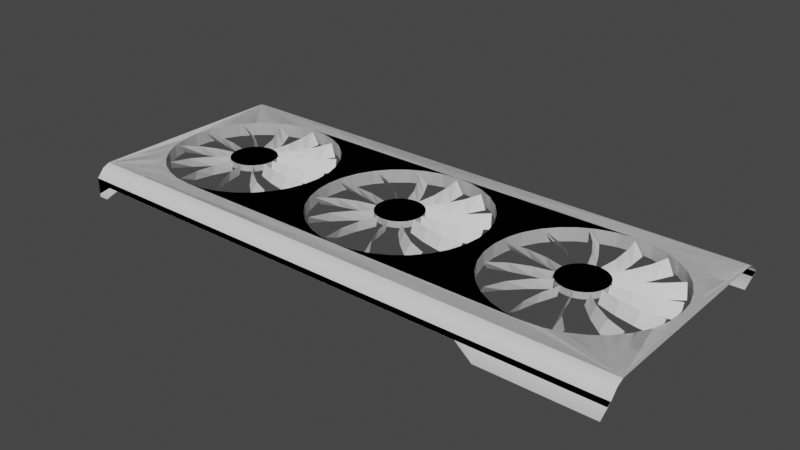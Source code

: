 # Source: The_First_Layer.blend  (saved by Blender 3.4.6; exported with 4.5.12 LTS)
import bpy
from mathutils import Matrix  # noqa: F401  (used for matrix-valued properties, if any)

bpy.ops.wm.read_factory_settings(use_empty=True)
scene = bpy.context.scene
scene.name = 'Scene'

# ---- collections
col_collection = bpy.data.collections.new('Collection'); scene.collection.children.link(col_collection)

# ---- materials (node trees are filled in below, after node groups)
mat_material = bpy.data.materials.new('Material')
mat_material.alpha_threshold = 0.0
mat_material.use_transparent_shadow = False
mat_material.roughness = 0.5
mat_material.line_color = (0.0, 0.0, 0.0, 1.0)

# ---- material node trees
mat_material.use_nodes = True; mat_material.node_tree.nodes.clear()
_N = mat_material.node_tree.nodes; _L = mat_material.node_tree.links
n0 = _N.new('ShaderNodeOutputMaterial'); n0.name = 'Material Output'; n0.location = (300, 300)
n1 = _N.new('ShaderNodeBsdfPrincipled'); n1.name = 'Principled BSDF'; n1.location = (10, 300)
n1.distribution = 'GGX'
n1.subsurface_method = 'RANDOM_WALK_SKIN'
n1.inputs[3].default_value = 1.45
n1.inputs[27].default_value = (0.0, 0.0, 0.0, 1.0)
n1.inputs[28].default_value = 1.0
_L.new(n1.outputs[0], n0.inputs[0])
n0.is_active_output = True

# ---- world
world_world = bpy.data.worlds.new('World'); scene.world = world_world
world_world.use_nodes = True; world_world.node_tree.nodes.clear()
_N = world_world.node_tree.nodes; _L = world_world.node_tree.links
n0 = _N.new('ShaderNodeOutputWorld'); n0.name = 'World Output'; n0.location = (300, 300)
n1 = _N.new('ShaderNodeBackground'); n1.name = 'Background'; n1.location = (10, 300)
n1.inputs[0].default_value = (0.05088, 0.05088, 0.05088, 1.0)
_L.new(n1.outputs[0], n0.inputs[0])
n0.is_active_output = True
world_world.color = (0.05088, 0.05088, 0.05088)
world_world.use_sun_shadow = False
world_world.sun_shadow_jitter_overblur = 0.0

# ---- meshes
me_cube = bpy.data.meshes.new('Cube')
me_cube.from_pydata([(100.0, 100.0, 0.0), (-100.0, 100.0, 0.0), (100.0, -100.0, 0.0), (-100.0, -100.0, 0.0), (-0.004443, 83.64, 0.1453), (-5.944, 82.03, 0.1453), (-11.65, 77.27, 0.1453), (-16.92, 69.54, 0.1453), (-21.53, 59.14, 0.1453), (-25.32, 46.47, 0.1453), (-28.13, 32.01, 0.1453), (-29.86, 16.32, 0.1453), (-30.45, 0.0, 0.1453), (-29.86, -16.32, 0.1453), (-28.13, -32.01, 0.1453), (-25.32, -46.47, 0.1453), (-21.53, -59.14, 0.1453), (-16.92, -69.54, 0.1453), (-11.65, -77.27, 0.1453), (-5.944, -82.03, 0.1453), (-0.004443, -83.64, 0.1453), (5.935, -82.03, 0.1453), (11.65, -77.27, 0.1453), (16.91, -69.54, 0.1453), (21.52, -59.14, 0.1453), (25.31, -46.47, 0.1453), (28.12, -32.01, 0.1453), (29.85, -16.32, 0.1453), (30.44, 0.0, 0.1453), (29.85, 16.32, 0.1453), (28.12, 32.01, 0.1453), (25.31, 46.47, 0.1453), (21.52, 59.14, 0.1453), (16.91, 69.54, 0.1453), (11.65, 77.27, 0.1453), (5.935, 82.03, 0.1453), (66.59, 83.64, 0.1453), (60.65, 82.03, 0.1453), (54.94, 77.27, 0.1453), (49.67, 69.54, 0.1453), (45.06, 59.14, 0.1453), (41.28, 46.47, 0.1453), (38.46, 32.01, 0.1453), (36.73, 16.32, 0.1453), (36.14, 0.0, 0.1453), (36.73, -16.32, 0.1453), (38.46, -32.01, 0.1453), (41.28, -46.47, 0.1453), (45.06, -59.14, 0.1453), (49.67, -69.54, 0.1453), (54.94, -77.27, 0.1453), (60.65, -82.03, 0.1453), (66.59, -83.64, 0.1453), (72.53, -82.03, 0.1453), (78.24, -77.27, 0.1453), (83.5, -69.54, 0.1453), (88.12, -59.14, 0.1453), (91.9, -46.47, 0.1453), (94.72, -32.01, 0.1453), (96.45, -16.32, 0.1453), (97.03, 0.0, 0.1453), (96.45, 16.32, 0.1453), (94.72, 32.01, 0.1453), (91.9, 46.47, 0.1453), (88.12, 59.14, 0.1453), (83.5, 69.54, 0.1453), (78.24, 77.27, 0.1453), (72.53, 82.03, 0.1453), (-65.99, 83.64, 0.1453), (-71.93, 82.03, 0.1453), (-77.64, 77.27, 0.1453), (-82.9, 69.54, 0.1453), (-87.51, 59.14, 0.1453), (-91.3, 46.47, 0.1453), (-94.11, 32.01, 0.1453), (-95.85, 16.32, 0.1453), (-96.43, 0.0, 0.1453), (-95.85, -16.32, 0.1453), (-94.11, -32.01, 0.1453), (-91.3, -46.47, 0.1453), (-87.51, -59.14, 0.1453), (-82.9, -69.54, 0.1453), (-77.64, -77.27, 0.1453), (-71.93, -82.03, 0.1453), (-65.99, -83.64, 0.1453), (-60.05, -82.03, 0.1453), (-54.34, -77.27, 0.1453), (-49.07, -69.54, 0.1453), (-44.46, -59.14, 0.1453), (-40.67, -46.47, 0.1453), (-37.86, -32.01, 0.1453), (-36.13, -16.32, 0.1453), (-35.54, 0.0, 0.1453), (-36.13, 16.32, 0.1453), (-37.86, 32.01, 0.1453), (-40.67, 46.47, 0.1453), (-44.46, 59.14, 0.1453), (-49.07, 69.54, 0.1453), (-54.34, 77.27, 0.1453), (-60.05, 82.03, 0.1453), (100.0, -107.1, -3.278), (-100.0, -107.1, -3.278), (100.0, -114.3, -11.43), (-100.0, -114.3, -11.43), (99.25, -114.3, -16.99), (-100.0, -114.3, -27.73), (-94.12, -100.0, 0.0), (-94.12, -107.1, -3.278), (-94.12, -114.3, -11.43), (-94.12, -114.3, -16.99), (100.0, 107.2, -3.279), (-100.0, 107.2, -3.279), (100.0, 114.3, -11.4), (-100.0, 114.3, -11.4), (97.64, 114.3, -30.88), (-100.0, 114.3, -30.82), (-90.0, 100.0, 0.0), (-90.0, 107.2, -3.279), (-90.0, 114.3, -11.4), (-90.0, 114.3, -17.02), (-96.47, 100.0, 0.0), (-96.47, 107.2, -3.279), (-96.47, 114.3, -11.4), (-96.47, 114.3, -30.73), (52.92, 100.0, 0.0), (52.92, 107.2, -3.279), (52.92, 114.3, -11.4), (52.92, 114.3, -17.02), (58.81, 100.0, 0.0), (58.81, 107.2, -3.279), (58.81, 114.3, -11.4), (58.81, 114.3, -30.9), (-0.004443, 83.64, -13.15), (-5.944, 82.03, -13.15), (-11.65, 77.27, -13.15), (-16.92, 69.54, -13.15), (-21.53, 59.14, -13.15), (-25.32, 46.47, -13.15), (-28.13, 32.01, -13.15), (-29.86, 16.32, -13.15), (-30.45, 0.0, -13.15), (-29.86, -16.32, -13.15), (-28.13, -32.01, -13.15), (-25.32, -46.47, -13.15), (-21.53, -59.14, -13.15), (-16.92, -69.54, -13.15), (-11.65, -77.27, -13.15), (-5.944, -82.03, -13.15), (-0.004443, -83.64, -13.15), (5.935, -82.03, -13.15), (11.65, -77.27, -13.15), (16.91, -69.54, -13.15), (21.52, -59.14, -13.15), (25.31, -46.47, -13.15), (28.12, -32.01, -13.15), (29.85, -16.32, -13.15), (30.44, 0.0, -13.15), (29.85, 16.32, -13.15), (28.12, 32.01, -13.15), (25.31, 46.47, -13.15), (21.52, 59.14, -13.15), (16.91, 69.54, -13.15), (11.65, 77.27, -13.15), (5.935, 82.03, -13.15), (66.59, 83.64, -13.15), (60.65, 82.03, -13.15), (54.94, 77.27, -13.15), (49.67, 69.54, -13.15), (45.06, 59.14, -13.15), (41.28, 46.47, -13.15), (38.46, 32.01, -13.15), (36.73, 16.32, -13.15), (36.14, 0.0, -13.15), (36.73, -16.32, -13.15), (38.46, -32.01, -13.15), (41.28, -46.47, -13.15), (45.06, -59.14, -13.15), (49.67, -69.54, -13.15), (54.94, -77.27, -13.15), (60.65, -82.03, -13.15), (66.59, -83.64, -13.15), (72.53, -82.03, -13.15), (78.24, -77.27, -13.15), (83.5, -69.54, -13.15), (88.12, -59.14, -13.15), (91.9, -46.47, -13.15), (94.72, -32.01, -13.15), (96.45, -16.32, -13.15), (97.03, 0.0, -13.15), (96.45, 16.32, -13.15), (94.72, 32.01, -13.15), (91.9, 46.47, -13.15), (88.12, 59.14, -13.15), (83.5, 69.54, -13.15), (78.24, 77.27, -13.15), (72.53, 82.03, -13.15), (-65.99, 83.64, -13.15), (-71.93, 82.03, -13.15), (-77.64, 77.27, -13.15), (-82.9, 69.54, -13.15), (-87.51, 59.14, -13.15), (-91.3, 46.47, -13.15), (-94.11, 32.01, -13.15), (-95.85, 16.32, -13.15), (-96.43, 0.0, -13.15), (-95.85, -16.32, -13.15), (-94.11, -32.01, -13.15), (-91.3, -46.47, -13.15), (-87.51, -59.14, -13.15), (-82.9, -69.54, -13.15), (-77.64, -77.27, -13.15), (-71.93, -82.03, -13.15), (-65.99, -83.64, -13.15), (-60.05, -82.03, -13.15), (-54.34, -77.27, -13.15), (-49.07, -69.54, -13.15), (-44.46, -59.14, -13.15), (-40.67, -46.47, -13.15), (-37.86, -32.01, -13.15), (-36.13, -16.32, -13.15), (-35.54, 0.0, -13.15), (-36.13, 16.32, -13.15), (-37.86, 32.01, -13.15), (-40.67, 46.47, -13.15), (-44.46, 59.14, -13.15), (-49.07, 69.54, -13.15), (-54.34, 77.27, -13.15), (-60.05, 82.03, -13.15), (100.0, -100.0, 0.0), (-100.0, -100.0, 0.0), (100.0, 100.0, 0.0), (-100.0, 100.0, 0.0), (-0.004443, -83.64, 0.1453), (-5.944, -82.03, 0.1453), (-11.65, -77.27, 0.1453), (-16.92, -69.54, 0.1453), (-21.53, -59.14, 0.1453), (-25.32, -46.47, 0.1453), (-28.13, -32.01, 0.1453), (-29.86, -16.32, 0.1453), (-29.86, 16.32, 0.1453), (-28.13, 32.01, 0.1453), (-25.32, 46.47, 0.1453), (-21.53, 59.14, 0.1453), (-16.92, 69.54, 0.1453), (-11.65, 77.27, 0.1453), (-5.944, 82.03, 0.1453), (-0.004443, 83.64, 0.1453), (5.935, 82.03, 0.1453), (11.65, 77.27, 0.1453), (16.91, 69.54, 0.1453), (21.52, 59.14, 0.1453), (25.31, 46.47, 0.1453), (28.12, 32.01, 0.1453), (29.85, 16.32, 0.1453), (29.85, -16.32, 0.1453), (28.12, -32.01, 0.1453), (25.31, -46.47, 0.1453), (21.52, -59.14, 0.1453), (16.91, -69.54, 0.1453), (11.65, -77.27, 0.1453), (5.935, -82.03, 0.1453), (66.59, -83.64, 0.1453), (60.65, -82.03, 0.1453), (54.94, -77.27, 0.1453), (49.67, -69.54, 0.1453), (45.06, -59.14, 0.1453), (41.28, -46.47, 0.1453), (38.46, -32.01, 0.1453), (36.73, -16.32, 0.1453), (36.73, 16.32, 0.1453), (38.46, 32.01, 0.1453), (41.28, 46.47, 0.1453), (45.06, 59.14, 0.1453), (49.67, 69.54, 0.1453), (54.94, 77.27, 0.1453), (60.65, 82.03, 0.1453), (66.59, 83.64, 0.1453), (72.53, 82.03, 0.1453), (78.24, 77.27, 0.1453), (83.5, 69.54, 0.1453), (88.12, 59.14, 0.1453), (91.9, 46.47, 0.1453), (94.72, 32.01, 0.1453), (96.45, 16.32, 0.1453), (96.45, -16.32, 0.1453), (94.72, -32.01, 0.1453), (91.9, -46.47, 0.1453), (88.12, -59.14, 0.1453), (83.5, -69.54, 0.1453), (78.24, -77.27, 0.1453), (72.53, -82.03, 0.1453), (-65.99, -83.64, 0.1453), (-71.93, -82.03, 0.1453), (-77.64, -77.27, 0.1453), (-82.9, -69.54, 0.1453), (-87.51, -59.14, 0.1453), (-91.3, -46.47, 0.1453), (-94.11, -32.01, 0.1453), (-95.85, -16.32, 0.1453), (-95.85, 16.32, 0.1453), (-94.11, 32.01, 0.1453), (-91.3, 46.47, 0.1453), (-87.51, 59.14, 0.1453), (-82.9, 69.54, 0.1453), (-77.64, 77.27, 0.1453), (-71.93, 82.03, 0.1453), (-65.99, 83.64, 0.1453), (-60.05, 82.03, 0.1453), (-54.34, 77.27, 0.1453), (-49.07, 69.54, 0.1453), (-44.46, 59.14, 0.1453), (-40.67, 46.47, 0.1453), (-37.86, 32.01, 0.1453), (-36.13, 16.32, 0.1453), (-36.13, -16.32, 0.1453), (-37.86, -32.01, 0.1453), (-40.67, -46.47, 0.1453), (-44.46, -59.14, 0.1453), (-49.07, -69.54, 0.1453), (-54.34, -77.27, 0.1453), (-60.05, -82.03, 0.1453), (100.0, 107.1, -3.278), (-100.0, 107.1, -3.278), (100.0, 114.3, -11.43), (-100.0, 114.3, -11.43), (99.25, 114.3, -16.99), (-100.0, 114.3, -27.73), (-94.12, 100.0, 0.0), (-94.12, 107.1, -3.278), (-94.12, 114.3, -11.43), (-94.12, 114.3, -16.99), (100.0, -107.2, -3.279), (-100.0, -107.2, -3.279), (100.0, -114.3, -11.4), (-100.0, -114.3, -11.4), (97.64, -114.3, -30.88), (-100.0, -114.3, -30.82), (-90.0, -100.0, 0.0), (-90.0, -107.2, -3.279), (-90.0, -114.3, -11.4), (-90.0, -114.3, -17.02), (-96.47, -100.0, 0.0), (-96.47, -107.2, -3.279), (-96.47, -114.3, -11.4), (-96.47, -114.3, -30.73), (52.92, -100.0, 0.0), (52.92, -107.2, -3.279), (52.92, -114.3, -11.4), (52.92, -114.3, -17.02), (58.81, -100.0, 0.0), (58.81, -107.2, -3.279), (58.81, -114.3, -11.4), (58.81, -114.3, -30.9), (-0.004443, -83.64, -13.15), (-5.944, -82.03, -13.15), (-11.65, -77.27, -13.15), (-16.92, -69.54, -13.15), (-21.53, -59.14, -13.15), (-25.32, -46.47, -13.15), (-28.13, -32.01, -13.15), (-29.86, -16.32, -13.15), (-29.86, 16.32, -13.15), (-28.13, 32.01, -13.15), (-25.32, 46.47, -13.15), (-21.53, 59.14, -13.15), (-16.92, 69.54, -13.15), (-11.65, 77.27, -13.15), (-5.944, 82.03, -13.15), (-0.004443, 83.64, -13.15), (5.935, 82.03, -13.15), (11.65, 77.27, -13.15), (16.91, 69.54, -13.15), (21.52, 59.14, -13.15), (25.31, 46.47, -13.15), (28.12, 32.01, -13.15), (29.85, 16.32, -13.15), (29.85, -16.32, -13.15), (28.12, -32.01, -13.15), (25.31, -46.47, -13.15), (21.52, -59.14, -13.15), (16.91, -69.54, -13.15), (11.65, -77.27, -13.15), (5.935, -82.03, -13.15), (66.59, -83.64, -13.15), (60.65, -82.03, -13.15), (54.94, -77.27, -13.15), (49.67, -69.54, -13.15), (45.06, -59.14, -13.15), (41.28, -46.47, -13.15), (38.46, -32.01, -13.15), (36.73, -16.32, -13.15), (36.73, 16.32, -13.15), (38.46, 32.01, -13.15), (41.28, 46.47, -13.15), (45.06, 59.14, -13.15), (49.67, 69.54, -13.15), (54.94, 77.27, -13.15), (60.65, 82.03, -13.15), (66.59, 83.64, -13.15), (72.53, 82.03, -13.15), (78.24, 77.27, -13.15), (83.5, 69.54, -13.15), (88.12, 59.14, -13.15), (91.9, 46.47, -13.15), (94.72, 32.01, -13.15), (96.45, 16.32, -13.15), (96.45, -16.32, -13.15), (94.72, -32.01, -13.15), (91.9, -46.47, -13.15), (88.12, -59.14, -13.15), (83.5, -69.54, -13.15), (78.24, -77.27, -13.15), (72.53, -82.03, -13.15), (-65.99, -83.64, -13.15), (-71.93, -82.03, -13.15), (-77.64, -77.27, -13.15), (-82.9, -69.54, -13.15), (-87.51, -59.14, -13.15), (-91.3, -46.47, -13.15), (-94.11, -32.01, -13.15), (-95.85, -16.32, -13.15), (-95.85, 16.32, -13.15), (-94.11, 32.01, -13.15), (-91.3, 46.47, -13.15), (-87.51, 59.14, -13.15), (-82.9, 69.54, -13.15), (-77.64, 77.27, -13.15), (-71.93, 82.03, -13.15), (-65.99, 83.64, -13.15), (-60.05, 82.03, -13.15), (-54.34, 77.27, -13.15), (-49.07, 69.54, -13.15), (-44.46, 59.14, -13.15), (-40.67, 46.47, -13.15), (-37.86, 32.01, -13.15), (-36.13, 16.32, -13.15), (-36.13, -16.32, -13.15), (-37.86, -32.01, -13.15), (-40.67, -46.47, -13.15), (-44.46, -59.14, -13.15), (-49.07, -69.54, -13.15), (-54.34, -77.27, -13.15), (-60.05, -82.03, -13.15)], [], [(36, 37, 38, 39, 40, 41, 42, 43, 44, 45, 46, 47, 48, 49, 50, 51, 52, 20, 21, 22, 23, 24, 25, 26, 27, 28, 29, 30, 31, 32, 33, 34, 35, 4), (84, 85, 86, 87, 88, 89, 90, 91, 92, 93, 94, 95, 96, 97, 98, 99, 68, 4, 5, 6, 7, 8, 9, 10, 11, 12, 13, 14, 15, 16, 17, 18, 19, 20), (52, 53, 54, 55, 56, 57, 58, 59, 60, 61, 62, 63, 64, 65, 66, 67, 36, 0, 2), (68, 69, 70, 71, 72, 73, 74, 75, 76, 77, 78, 79, 80, 81, 82, 83, 84, 3, 1), (2, 106, 3, 84, 20, 52), (1, 120, 116, 124, 128, 0, 36, 4, 68), (106, 2, 100, 107), (107, 100, 102, 108), (108, 102, 104, 109), (103, 108, 109, 105), (101, 107, 108, 103), (3, 106, 107, 101), (120, 1, 111, 121), (121, 111, 113, 122), (122, 113, 115, 123), (126, 118, 119, 127), (125, 117, 118, 126), (124, 116, 117, 125), (118, 122, 123, 119), (117, 121, 122, 118), (116, 120, 121, 117), (128, 124, 125, 129), (129, 125, 126, 130), (130, 126, 127, 131), (112, 130, 131, 114), (110, 129, 130, 112), (0, 128, 129, 110), (75, 74, 202, 203), (49, 48, 176, 177), (23, 22, 150, 151), (76, 75, 203, 204), (50, 49, 177, 178), (24, 23, 151, 152), (77, 76, 204, 205), (51, 50, 178, 179), (25, 24, 152, 153), (78, 77, 205, 206), (52, 51, 179, 180), (26, 25, 153, 154), (79, 78, 206, 207), (53, 52, 180, 181), (27, 26, 154, 155), (80, 79, 207, 208), (54, 53, 181, 182), (28, 27, 155, 156), (81, 80, 208, 209), (55, 54, 182, 183), (29, 28, 156, 157), (82, 81, 209, 210), (56, 55, 183, 184), (30, 29, 157, 158), (83, 82, 210, 211), (57, 56, 184, 185), (31, 30, 158, 159), (5, 4, 132, 133), (84, 83, 211, 212), (58, 57, 185, 186), (32, 31, 159, 160), (6, 5, 133, 134), (85, 84, 212, 213), (59, 58, 186, 187), (33, 32, 160, 161), (7, 6, 134, 135), (86, 85, 213, 214), (60, 59, 187, 188), (34, 33, 161, 162), (8, 7, 135, 136), (87, 86, 214, 215), (61, 60, 188, 189), (35, 34, 162, 163), (9, 8, 136, 137), (88, 87, 215, 216), (62, 61, 189, 190), (4, 35, 163, 132), (10, 9, 137, 138), (89, 88, 216, 217), (63, 62, 190, 191), (37, 36, 164, 165), (11, 10, 138, 139), (90, 89, 217, 218), (64, 63, 191, 192), (38, 37, 165, 166), (12, 11, 139, 140), (91, 90, 218, 219), (65, 64, 192, 193), (39, 38, 166, 167), (13, 12, 140, 141), (92, 91, 219, 220), (66, 65, 193, 194), (40, 39, 167, 168), (14, 13, 141, 142), (93, 92, 220, 221), (67, 66, 194, 195), (41, 40, 168, 169), (15, 14, 142, 143), (94, 93, 221, 222), (36, 67, 195, 164), (42, 41, 169, 170), (16, 15, 143, 144), (95, 94, 222, 223), (69, 68, 196, 197), (43, 42, 170, 171), (17, 16, 144, 145), (96, 95, 223, 224), (70, 69, 197, 198), (44, 43, 171, 172), (18, 17, 145, 146), (97, 96, 224, 225), (71, 70, 198, 199), (45, 44, 172, 173), (19, 18, 146, 147), (98, 97, 225, 226), (72, 71, 199, 200), (46, 45, 173, 174), (20, 19, 147, 148), (99, 98, 226, 227), (73, 72, 200, 201), (47, 46, 174, 175), (21, 20, 148, 149), (68, 99, 227, 196), (74, 73, 201, 202), (48, 47, 175, 176), (22, 21, 149, 150), (262, 232, 261, 260, 259, 258, 257, 256, 255, 28, 254, 253, 252, 251, 250, 249, 248, 247, 277, 276, 275, 274, 273, 272, 271, 270, 44, 269, 268, 267, 266, 265, 264, 263), (307, 247, 246, 245, 244, 243, 242, 241, 240, 12, 239, 238, 237, 236, 235, 234, 233, 232, 292, 321, 320, 319, 318, 317, 316, 315, 92, 314, 313, 312, 311, 310, 309, 308), (277, 230, 228, 262, 291, 290, 289, 288, 287, 286, 285, 60, 284, 283, 282, 281, 280, 279, 278), (292, 229, 231, 307, 306, 305, 304, 303, 302, 301, 300, 76, 299, 298, 297, 296, 295, 294, 293), (230, 277, 247, 307, 231, 328), (229, 292, 232, 262, 228, 350, 346, 338, 342), (328, 329, 322, 230), (329, 330, 324, 322), (330, 331, 326, 324), (325, 327, 331, 330), (323, 325, 330, 329), (231, 323, 329, 328), (342, 343, 333, 229), (343, 344, 335, 333), (344, 345, 337, 335), (348, 349, 341, 340), (347, 348, 340, 339), (346, 347, 339, 338), (340, 341, 345, 344), (339, 340, 344, 343), (338, 339, 343, 342), (350, 351, 347, 346), (351, 352, 348, 347), (352, 353, 349, 348), (334, 336, 353, 352), (332, 334, 352, 351), (228, 332, 351, 350), (299, 421, 420, 298), (274, 396, 395, 273), (250, 372, 371, 249), (76, 204, 421, 299), (275, 397, 396, 274), (251, 373, 372, 250), (300, 422, 204, 76), (276, 398, 397, 275), (252, 374, 373, 251), (301, 423, 422, 300), (277, 399, 398, 276), (253, 375, 374, 252), (302, 424, 423, 301), (278, 400, 399, 277), (254, 376, 375, 253), (303, 425, 424, 302), (279, 401, 400, 278), (28, 156, 376, 254), (304, 426, 425, 303), (280, 402, 401, 279), (255, 377, 156, 28), (305, 427, 426, 304), (281, 403, 402, 280), (256, 378, 377, 255), (306, 428, 427, 305), (282, 404, 403, 281), (257, 379, 378, 256), (233, 355, 354, 232), (307, 429, 428, 306), (283, 405, 404, 282), (258, 380, 379, 257), (234, 356, 355, 233), (308, 430, 429, 307), (284, 406, 405, 283), (259, 381, 380, 258), (235, 357, 356, 234), (309, 431, 430, 308), (60, 188, 406, 284), (260, 382, 381, 259), (236, 358, 357, 235), (310, 432, 431, 309), (285, 407, 188, 60), (261, 383, 382, 260), (237, 359, 358, 236), (311, 433, 432, 310), (286, 408, 407, 285), (232, 354, 383, 261), (238, 360, 359, 237), (312, 434, 433, 311), (287, 409, 408, 286), (263, 385, 384, 262), (239, 361, 360, 238), (313, 435, 434, 312), (288, 410, 409, 287), (264, 386, 385, 263), (12, 140, 361, 239), (314, 436, 435, 313), (289, 411, 410, 288), (265, 387, 386, 264), (240, 362, 140, 12), (92, 220, 436, 314), (290, 412, 411, 289), (266, 388, 387, 265), (241, 363, 362, 240), (315, 437, 220, 92), (291, 413, 412, 290), (267, 389, 388, 266), (242, 364, 363, 241), (316, 438, 437, 315), (262, 384, 413, 291), (268, 390, 389, 267), (243, 365, 364, 242), (317, 439, 438, 316), (293, 415, 414, 292), (269, 391, 390, 268), (244, 366, 365, 243), (318, 440, 439, 317), (294, 416, 415, 293), (44, 172, 391, 269), (245, 367, 366, 244), (319, 441, 440, 318), (295, 417, 416, 294), (270, 392, 172, 44), (246, 368, 367, 245), (320, 442, 441, 319), (296, 418, 417, 295), (271, 393, 392, 270), (247, 369, 368, 246), (321, 443, 442, 320), (297, 419, 418, 296), (272, 394, 393, 271), (248, 370, 369, 247), (292, 414, 443, 321), (298, 420, 419, 297), (273, 395, 394, 272), (249, 371, 370, 248)])
me_cube.polygons.foreach_set('use_smooth', [0, 0, 0, 0, 0, 0, 1, 1, 1, 1, 1, 1, 1, 1, 1, 1, 1, 1, 1, 1, 1, 1, 1, 1, 1, 1, 1, 0, 0, 0, 0, 0, 0, 0, 0, 0, 0, 0, 0, 0, 0, 0, 0, 0, 0, 0, 0, 0, 0, 0, 0, 0, 0, 0, 0, 0, 0, 0, 0, 0, 0, 0, 0, 0, 0, 0, 0, 0, 0, 0, 0, 0, 0, 0, 0, 0, 0, 0, 0, 0, 0, 0, 0, 0, 0, 0, 0, 0, 0, 0, 0, 0, 0, 0, 0, 0, 0, 0, 0, 0, 0, 0, 0, 0, 0, 0, 0, 0, 0, 0, 0, 0, 0, 0, 0, 0, 0, 0, 0, 0, 0, 0, 0, 0, 0, 0, 0, 0, 0, 1, 1, 1, 1, 1, 1, 1, 1, 1, 1, 1, 1, 1, 1, 1, 1, 1, 1, 1, 1, 1, 0, 0, 0, 0, 0, 0, 0, 0, 0, 0, 0, 0, 0, 0, 0, 0, 0, 0, 0, 0, 0, 0, 0, 0, 0, 0, 0, 0, 0, 0, 0, 0, 0, 0, 0, 0, 0, 0, 0, 0, 0, 0, 0, 0, 0, 0, 0, 0, 0, 0, 0, 0, 0, 0, 0, 0, 0, 0, 0, 0, 0, 0, 0, 0, 0, 0, 0, 0, 0, 0, 0, 0, 0, 0, 0, 0, 0, 0, 0, 0, 0, 0, 0, 0, 0, 0, 0, 0, 0, 0, 0, 0, 0, 0, 0, 0])
_uv = me_cube.uv_layers.new(name='UVMap')
_uv.uv.foreach_set('vector', [0.0, 0.0, 0.0, 0.0, 0.0, 0.0, 0.0, 0.0, 0.0, 0.0, 0.0, 0.0, 0.0, 0.0, 0.0, 0.0, 0.0, 0.0, 0.0, 0.0, 0.0, 0.0, 0.0, 0.0, 0.0, 0.0, 0.0, 0.0, 0.0, 0.0, 0.0, 0.0, 0.0, 0.0, 0.0, 0.0, 0.0, 0.0, 0.0, 0.0, 0.0, 0.0, 0.0, 0.0, 0.0, 0.0, 0.0, 0.0, 0.0, 0.0, 0.0, 0.0, 0.0, 0.0, 0.0, 0.0, 0.0, 0.0, 0.0, 0.0, 0.0, 0.0, 0.0, 0.0, 0.0, 0.0, 0.0, 0.0, 0.0, 0.0, 0.0, 0.0, 0.0, 0.0, 0.0, 0.0, 0.0, 0.0, 0.0, 0.0, 0.0, 0.0, 0.0, 0.0, 0.0, 0.0, 0.0, 0.0, 0.0, 0.0, 0.0, 0.0, 0.0, 0.0, 0.0, 0.0, 0.0, 0.0, 0.0, 0.0, 0.0, 0.0, 0.0, 0.0, 0.0, 0.0, 0.0, 0.0, 0.0, 0.0, 0.0, 0.0, 0.0, 0.0, 0.0, 0.0, 0.0, 0.0, 0.0, 0.0, 0.0, 0.0, 0.0, 0.0, 0.0, 0.0, 0.0, 0.0, 0.0, 0.0, 0.0, 0.0, 0.0, 0.0, 0.0, 0.0, 0.0, 0.0, 0.0, 0.0, 0.0, 0.0, 0.0, 0.0, 0.0, 0.0, 0.0, 0.0, 0.0, 0.0, 0.0, 0.0, 0.0, 0.0, 0.0, 0.0, 0.0, 0.0, 0.0, 0.0, 0.0, 0.0, 0.0, 0.0, 0.0, 0.0, 0.0, 0.0, 0.0, 0.0, 0.0, 0.0, 0.0, 0.0, 0.0, 0.0, 0.0, 0.0, 0.0, 0.0, 0.0, 0.0, 0.0, 0.0, 0.0, 0.0, 0.0, 0.0, 0.0, 0.0, 0.0, 0.0, 0.0, 0.0, 0.0, 0.0, 0.0, 0.0, 0.0, 0.0, 0.0, 0.0, 0.0, 0.0, 0.0, 0.0, 0.0, 0.0, 0.0, 0.0, 0.0, 0.0, 0.0, 0.0, 0.0, 0.0, 0.0, 0.0, 0.0, 0.0, 0.0, 0.0, 0.0, 0.0, 0.0, 0.0, 0.0, 0.0, 0.0, 0.0, 0.0, 0.0, 0.0, 0.0, 0.0, 0.0, 0.0, 0.0, 0.0, 0.0, 0.0, 0.0, 0.0, 0.0, 0.0, 0.0, 0.0, 0.0, 0.0, 0.0, 0.0, 0.0, 0.0, 0.0, 0.0, 0.0, 0.0, 0.0, 0.0, 0.0, 0.0, 0.0, 0.0, 0.0, 0.0, 0.0, 0.0, 0.0, 0.0, 0.0, 0.0, 0.0, 0.0, 0.0, 0.0, 0.0, 0.0, 0.0, 0.0, 0.0, 0.0, 0.0, 0.0, 0.0, 0.0, 0.0, 0.0, 0.0, 0.0, 0.0, 0.0, 0.0, 0.0, 0.0, 0.0, 0.0, 0.0, 0.0, 0.0, 0.0, 0.0, 0.0, 0.0, 0.0, 0.0, 0.0, 0.0, 0.0, 0.0, 0.0, 0.0, 0.0, 0.0, 0.0, 0.0, 0.0, 0.0, 0.0, 0.0, 0.0, 0.0, 0.0, 0.0, 0.0, 0.0, 0.0, 0.0, 0.0, 0.0, 0.0, 0.0, 0.0, 0.0, 0.0, 0.0, 0.0, 0.0, 0.0, 0.0, 0.0, 0.0, 0.0, 0.0, 0.0, 0.0, 0.0, 0.0, 0.0, 0.0, 0.0, 0.0, 0.0, 0.0, 0.0, 0.0, 0.0, 0.0, 0.0, 0.0, 0.0, 0.0, 0.0, 0.0, 0.0, 0.0, 0.0, 0.0, 0.0, 0.0, 0.0, 0.0, 0.0, 0.0, 0.0, 0.0, 0.0, 0.0, 0.0, 0.0, 0.0, 0.0, 0.0, 0.0, 0.0, 0.0, 0.0, 0.0, 0.0, 0.0, 0.0, 0.0, 0.0, 0.0, 0.0, 0.0, 0.0, 0.0, 0.0, 0.0, 0.0, 0.0, 0.0, 0.0, 0.0, 0.0, 0.0, 0.0, 0.0, 0.0, 0.0, 0.0, 0.0, 0.0, 0.0, 0.0, 0.0, 0.0, 0.0, 0.0, 0.0, 0.0, 0.0, 0.0, 0.0, 0.0, 0.0, 0.0, 0.0, 0.0, 0.0, 0.0, 0.0, 0.0, 0.0, 0.0, 0.0, 0.0, 0.0, 0.0, 0.0, 0.0, 0.0, 0.0, 0.0, 0.0, 0.0, 0.0, 0.0, 0.0, 0.0, 0.0, 0.0, 0.0, 0.0, 0.0, 0.0, 0.0, 0.0, 0.0, 0.0, 0.0, 0.0, 0.0, 0.0, 0.0, 0.0, 0.0, 0.0, 0.0, 0.0, 0.0, 0.0, 0.0, 0.0, 0.0, 0.0, 0.0, 0.0, 0.0, 0.0, 0.0, 0.0, 0.0, 0.0, 0.0, 0.0, 0.0, 0.0, 0.0, 0.0, 0.0, 0.0, 0.0, 0.0, 0.0, 0.0, 0.0, 0.0, 0.0, 0.0, 0.0, 0.0, 0.0, 0.0, 0.0, 0.0, 0.0, 0.0, 0.0, 0.0, 0.0, 0.0, 0.0, 0.0, 0.0, 0.0, 0.0, 0.0, 0.0, 0.0, 0.0, 0.0, 0.0, 0.0, 0.0, 0.0, 0.0, 0.0, 0.0, 0.0, 0.0, 0.0, 0.0, 0.0, 0.0, 0.0, 0.0, 0.0, 0.0, 0.0, 0.0, 0.0, 0.0, 0.0, 0.0, 0.0, 0.0, 0.0, 0.0, 0.0, 0.0, 0.0, 0.0, 0.0, 0.0, 0.0, 0.0, 0.0, 0.0, 0.0, 0.0, 0.0, 0.0, 0.0, 0.0, 0.0, 0.0, 0.0, 0.0, 0.0, 0.0, 0.0, 0.0, 0.0, 0.0, 0.0, 0.0, 0.0, 0.0, 0.0, 0.0, 0.0, 0.0, 0.0, 0.0, 0.0, 0.0, 0.0, 0.0, 0.0, 0.0, 0.0, 0.0, 0.0, 0.0, 0.0, 0.0, 0.0, 0.0, 0.0, 0.0, 0.0, 0.0, 0.0, 0.0, 0.0, 0.0, 0.0, 0.0, 0.0, 0.0, 0.0, 0.0, 0.0, 0.0, 0.0, 0.0, 0.0, 0.0, 0.0, 0.0, 0.0, 0.0, 0.0, 0.0, 0.0, 0.0, 0.0, 0.0, 0.0, 0.0, 0.0, 0.0, 0.0, 0.0, 0.0, 0.0, 0.0, 0.0, 0.0, 0.0, 0.0, 0.0, 0.0, 0.0, 0.0, 0.0, 0.0, 0.0, 0.0, 0.0, 0.0, 0.0, 0.0, 0.0, 0.0, 0.0, 0.0, 0.0, 0.0, 0.0, 0.0, 0.0, 0.0, 0.0, 0.0, 0.0, 0.0, 0.0, 0.0, 0.0, 0.0, 0.0, 0.0, 0.0, 0.0, 0.0, 0.0, 0.0, 0.0, 0.0, 0.0, 0.0, 0.0, 0.0, 0.0, 0.0, 0.0, 0.0, 0.0, 0.0, 0.0, 0.0, 0.0, 0.0, 0.0, 0.0, 0.0, 0.0, 0.0, 0.0, 0.0, 0.0, 0.0, 0.0, 0.0, 0.0, 0.0, 0.0, 0.0, 0.0, 0.0, 0.0, 0.0, 0.0, 0.0, 0.0, 0.0, 0.0, 0.0, 0.0, 0.0, 0.0, 0.0, 0.0, 0.0, 0.0, 0.0, 0.0, 0.0, 0.0, 0.0, 0.0, 0.0, 0.0, 0.0, 0.0, 0.0, 0.0, 0.0, 0.0, 0.0, 0.0, 0.0, 0.0, 0.0, 0.0, 0.0, 0.0, 0.0, 0.0, 0.0, 0.0, 0.0, 0.0, 0.0, 0.0, 0.0, 0.0, 0.0, 0.0, 0.0, 0.0, 0.0, 0.0, 0.0, 0.0, 0.0, 0.0, 0.0, 0.0, 0.0, 0.0, 0.0, 0.0, 0.0, 0.0, 0.0, 0.0, 0.0, 0.0, 0.0, 0.0, 0.0, 0.0, 0.0, 0.0, 0.0, 0.0, 0.0, 0.0, 0.0, 0.0, 0.0, 0.0, 0.0, 0.0, 0.0, 0.0, 0.0, 0.0, 0.0, 0.0, 0.0, 0.0, 0.0, 0.0, 0.0, 0.0, 0.0, 0.0, 0.0, 0.0, 0.0, 0.0, 0.0, 0.0, 0.0, 0.0, 0.0, 0.0, 0.0, 0.0, 0.0, 0.0, 0.0, 0.0, 0.0, 0.0, 0.0, 0.0, 0.0, 0.0, 0.0, 0.0, 0.0, 0.0, 0.0, 0.0, 0.0, 0.0, 0.0, 0.0, 0.0, 0.0, 0.0, 0.0, 0.0, 0.0, 0.0, 0.0, 0.0, 0.0, 0.0, 0.0, 0.0, 0.0, 0.0, 0.0, 0.0, 0.0, 0.0, 0.0, 0.0, 0.0, 0.0, 0.0, 0.0, 0.0, 0.0, 0.0, 0.0, 0.0, 0.0, 0.0, 0.0, 0.0, 0.0, 0.0, 0.0, 0.0, 0.0, 0.0, 0.0, 0.0, 0.0, 0.0, 0.0, 0.0, 0.0, 0.0, 0.0, 0.0, 0.0, 0.0, 0.0, 0.0, 0.0, 0.0, 0.0, 0.0, 0.0, 0.0, 0.0, 0.0, 0.0, 0.0, 0.0, 0.0, 0.0, 0.0, 0.0, 0.0, 0.0, 0.0, 0.0, 0.0, 0.0, 0.0, 0.0, 0.0, 0.0, 0.0, 0.0, 0.0, 0.0, 0.0, 0.0, 0.0, 0.0, 0.0, 0.0, 0.0, 0.0, 0.0, 0.0, 0.0, 0.0, 0.0, 0.0, 0.0, 0.0, 0.0, 0.0, 0.0, 0.0, 0.0, 0.0, 0.0, 0.0, 0.0, 0.0, 0.0, 0.0, 0.0, 0.0, 0.0, 0.0, 0.0, 0.0, 0.0, 0.0, 0.0, 0.0, 0.0, 0.0, 0.0, 0.0, 0.0, 0.0, 0.0, 0.0, 0.0, 0.0, 0.0, 0.0, 0.0, 0.0, 0.0, 0.0, 0.0, 0.0, 0.0, 0.0, 0.0, 0.0, 0.0, 0.0, 0.0, 0.0, 0.0, 0.0, 0.0, 0.0, 0.0, 0.0, 0.0, 0.0, 0.0, 0.0, 0.0, 0.0, 0.0, 0.0, 0.0, 0.0, 0.0, 0.0, 0.0, 0.0, 0.0, 0.0, 0.0, 0.0, 0.0, 0.0, 0.0, 0.0, 0.0, 0.0, 0.0, 0.0, 0.0, 0.0, 0.0, 0.0, 0.0, 0.0, 0.0, 0.0, 0.0, 0.0, 0.0, 0.0, 0.0, 0.0, 0.0, 0.0, 0.0, 0.0, 0.0, 0.0, 0.0, 0.0, 0.0, 0.0, 0.0, 0.0, 0.0, 0.0, 0.0, 0.0, 0.0, 0.0, 0.0, 0.0, 0.0, 0.0, 0.0, 0.0, 0.0, 0.0, 0.0, 0.0, 0.0, 0.0, 0.0, 0.0, 0.0, 0.0, 0.0, 0.0, 0.0, 0.0, 0.0, 0.0, 0.0, 0.0, 0.0, 0.0, 0.0, 0.0, 0.0, 0.0, 0.0, 0.0, 0.0, 0.0, 0.0, 0.0, 0.0, 0.0, 0.0, 0.0, 0.0, 0.0, 0.0, 0.0, 0.0, 0.0, 0.0, 0.0, 0.0, 0.0, 0.0, 0.0, 0.0, 0.0, 0.0, 0.0, 0.0, 0.0, 0.0, 0.0, 0.0, 0.0, 0.0, 0.0, 0.0, 0.0, 0.0, 0.0, 0.0, 0.0, 0.0, 0.0, 0.0, 0.0, 0.0, 0.0, 0.0, 0.0, 0.0, 0.0, 0.0, 0.0, 0.0, 0.0, 0.0, 0.0, 0.0, 0.0, 0.0, 0.0, 0.0, 0.0, 0.0, 0.0, 0.0, 0.0, 0.0, 0.0, 0.0, 0.0, 0.0, 0.0, 0.0, 0.0, 0.0, 0.0, 0.0, 0.0, 0.0, 0.0, 0.0, 0.0, 0.0, 0.0, 0.0, 0.0, 0.0, 0.0, 0.0, 0.0, 0.0, 0.0, 0.0, 0.0, 0.0, 0.0, 0.0, 0.0, 0.0, 0.0, 0.0, 0.0, 0.0, 0.0, 0.0, 0.0, 0.0, 0.0, 0.0, 0.0, 0.0, 0.0, 0.0, 0.0, 0.0, 0.0, 0.0, 0.0, 0.0, 0.0, 0.0, 0.0, 0.0, 0.0, 0.0, 0.0, 0.0, 0.0, 0.0, 0.0, 0.0, 0.0, 0.0, 0.0, 0.0, 0.0, 0.0, 0.0, 0.0, 0.0, 0.0, 0.0, 0.0, 0.0, 0.0, 0.0, 0.0, 0.0, 0.0, 0.0, 0.0, 0.0, 0.0, 0.0, 0.0, 0.0, 0.0, 0.0, 0.0, 0.0, 0.0, 0.0, 0.0, 0.0, 0.0, 0.0, 0.0, 0.0, 0.0, 0.0, 0.0, 0.0, 0.0, 0.0, 0.0, 0.0, 0.0, 0.0, 0.0, 0.0, 0.0, 0.0, 0.0, 0.0, 0.0, 0.0, 0.0, 0.0, 0.0, 0.0, 0.0, 0.0, 0.0, 0.0, 0.0, 0.0, 0.0, 0.0, 0.0, 0.0, 0.0, 0.0, 0.0, 0.0, 0.0, 0.0, 0.0, 0.0, 0.0, 0.0, 0.0, 0.0, 0.0, 0.0, 0.0, 0.0, 0.0, 0.0, 0.0, 0.0, 0.0, 0.0, 0.0, 0.0, 0.0, 0.0, 0.0, 0.0, 0.0, 0.0, 0.0, 0.0, 0.0, 0.0, 0.0, 0.0, 0.0, 0.0, 0.0, 0.0, 0.0, 0.0, 0.0, 0.0, 0.0, 0.0, 0.0, 0.0, 0.0, 0.0, 0.0, 0.0, 0.0, 0.0, 0.0, 0.0, 0.0, 0.0, 0.0, 0.0, 0.0, 0.0, 0.0, 0.0, 0.0, 0.0, 0.0, 0.0, 0.0, 0.0, 0.0, 0.0, 0.0, 0.0, 0.0, 0.0, 0.0, 0.0, 0.0, 0.0, 0.0, 0.0, 0.0, 0.0, 0.0, 0.0, 0.0, 0.0, 0.0, 0.0, 0.0, 0.0, 0.0, 0.0, 0.0, 0.0, 0.0, 0.0, 0.0, 0.0, 0.0, 0.0, 0.0, 0.0, 0.0, 0.0, 0.0, 0.0, 0.0, 0.0, 0.0, 0.0, 0.0, 0.0, 0.0, 0.0, 0.0, 0.0, 0.0, 0.0, 0.0, 0.0, 0.0, 0.0, 0.0, 0.0, 0.0, 0.0, 0.0, 0.0, 0.0, 0.0, 0.0, 0.0, 0.0, 0.0, 0.0, 0.0, 0.0, 0.0, 0.0, 0.0, 0.0, 0.0, 0.0, 0.0, 0.0, 0.0, 0.0, 0.0, 0.0, 0.0, 0.0, 0.0, 0.0, 0.0, 0.0, 0.0, 0.0, 0.0, 0.0, 0.0, 0.0, 0.0, 0.0, 0.0, 0.0, 0.0, 0.0, 0.0, 0.0, 0.0, 0.0, 0.0, 0.0, 0.0, 0.0, 0.0, 0.0, 0.0, 0.0, 0.0, 0.0, 0.0, 0.0, 0.0, 0.0, 0.0, 0.0, 0.0, 0.0, 0.0, 0.0, 0.0, 0.0, 0.0, 0.0, 0.0, 0.0, 0.0, 0.0, 0.0, 0.0, 0.0, 0.0, 0.0, 0.0, 0.0, 0.0, 0.0, 0.0, 0.0, 0.0, 0.0, 0.0, 0.0, 0.0, 0.0, 0.0, 0.0, 0.0, 0.0, 0.0, 0.0, 0.0, 0.0, 0.0, 0.0, 0.0, 0.0, 0.0, 0.0, 0.0, 0.0, 0.0, 0.0, 0.0, 0.0, 0.0, 0.0, 0.0, 0.0, 0.0, 0.0, 0.0, 0.0, 0.0, 0.0, 0.0, 0.0, 0.0, 0.0, 0.0, 0.0, 0.0, 0.0, 0.0, 0.0, 0.0, 0.0, 0.0, 0.0, 0.0, 0.0, 0.0, 0.0, 0.0, 0.0, 0.0, 0.0, 0.0, 0.0, 0.0, 0.0, 0.0, 0.0, 0.0, 0.0, 0.0, 0.0, 0.0, 0.0, 0.0, 0.0, 0.0, 0.0, 0.0, 0.0, 0.0, 0.0, 0.0, 0.0, 0.0, 0.0, 0.0, 0.0, 0.0, 0.0, 0.0, 0.0, 0.0, 0.0, 0.0, 0.0, 0.0, 0.0, 0.0, 0.0, 0.0, 0.0, 0.0, 0.0, 0.0, 0.0, 0.0, 0.0, 0.0, 0.0, 0.0, 0.0, 0.0, 0.0, 0.0, 0.0, 0.0, 0.0, 0.0, 0.0, 0.0, 0.0, 0.0, 0.0, 0.0, 0.0, 0.0, 0.0, 0.0, 0.0, 0.0, 0.0, 0.0, 0.0, 0.0, 0.0, 0.0, 0.0, 0.0, 0.0, 0.0, 0.0, 0.0, 0.0, 0.0, 0.0, 0.0, 0.0, 0.0, 0.0, 0.0, 0.0, 0.0, 0.0, 0.0, 0.0, 0.0, 0.0, 0.0, 0.0, 0.0, 0.0, 0.0, 0.0, 0.0, 0.0, 0.0, 0.0, 0.0, 0.0, 0.0, 0.0, 0.0, 0.0, 0.0, 0.0, 0.0, 0.0, 0.0, 0.0, 0.0, 0.0, 0.0, 0.0, 0.0, 0.0, 0.0, 0.0, 0.0, 0.0, 0.0, 0.0, 0.0, 0.0, 0.0, 0.0, 0.0, 0.0, 0.0, 0.0, 0.0, 0.0, 0.0, 0.0, 0.0, 0.0, 0.0, 0.0, 0.0, 0.0, 0.0, 0.0, 0.0, 0.0, 0.0, 0.0, 0.0, 0.0, 0.0, 0.0, 0.0, 0.0, 0.0, 0.0, 0.0, 0.0, 0.0, 0.0, 0.0, 0.0, 0.0, 0.0, 0.0, 0.0, 0.0, 0.0, 0.0, 0.0, 0.0, 0.0, 0.0, 0.0, 0.0, 0.0, 0.0, 0.0, 0.0, 0.0, 0.0, 0.0, 0.0, 0.0, 0.0, 0.0, 0.0, 0.0, 0.0, 0.0, 0.0, 0.0, 0.0, 0.0, 0.0, 0.0, 0.0, 0.0, 0.0, 0.0, 0.0, 0.0, 0.0, 0.0, 0.0, 0.0, 0.0, 0.0, 0.0, 0.0, 0.0, 0.0, 0.0, 0.0, 0.0, 0.0, 0.0, 0.0, 0.0, 0.0, 0.0, 0.0, 0.0, 0.0, 0.0, 0.0, 0.0, 0.0, 0.0, 0.0, 0.0, 0.0, 0.0, 0.0, 0.0, 0.0, 0.0, 0.0, 0.0, 0.0, 0.0, 0.0, 0.0, 0.0, 0.0, 0.0, 0.0, 0.0, 0.0, 0.0, 0.0, 0.0, 0.0, 0.0, 0.0, 0.0, 0.0, 0.0, 0.0, 0.0, 0.0, 0.0, 0.0, 0.0, 0.0, 0.0, 0.0, 0.0, 0.0, 0.0, 0.0, 0.0, 0.0, 0.0, 0.0, 0.0, 0.0, 0.0, 0.0, 0.0, 0.0, 0.0, 0.0, 0.0, 0.0, 0.0, 0.0, 0.0, 0.0, 0.0, 0.0, 0.0, 0.0, 0.0, 0.0, 0.0, 0.0, 0.0, 0.0, 0.0, 0.0, 0.0, 0.0, 0.0, 0.0, 0.0, 0.0, 0.0, 0.0, 0.0, 0.0, 0.0, 0.0, 0.0, 0.0, 0.0, 0.0, 0.0, 0.0, 0.0, 0.0, 0.0, 0.0, 0.0, 0.0, 0.0, 0.0, 0.0, 0.0, 0.0, 0.0, 0.0, 0.0, 0.0, 0.0, 0.0, 0.0, 0.0, 0.0, 0.0, 0.0, 0.0, 0.0, 0.0, 0.0, 0.0, 0.0, 0.0, 0.0, 0.0, 0.0, 0.0, 0.0, 0.0, 0.0, 0.0, 0.0, 0.0, 0.0, 0.0, 0.0, 0.0, 0.0, 0.0, 0.0, 0.0, 0.0, 0.0, 0.0, 0.0, 0.0, 0.0, 0.0, 0.0, 0.0, 0.0, 0.0, 0.0, 0.0, 0.0, 0.0, 0.0, 0.0, 0.0, 0.0, 0.0, 0.0, 0.0, 0.0, 0.0, 0.0, 0.0, 0.0, 0.0, 0.0, 0.0, 0.0, 0.0, 0.0, 0.0, 0.0, 0.0, 0.0, 0.0, 0.0, 0.0, 0.0, 0.0, 0.0, 0.0, 0.0, 0.0, 0.0, 0.0, 0.0, 0.0, 0.0, 0.0, 0.0, 0.0, 0.0, 0.0, 0.0, 0.0, 0.0, 0.0, 0.0, 0.0, 0.0, 0.0, 0.0, 0.0, 0.0, 0.0, 0.0, 0.0, 0.0, 0.0, 0.0, 0.0, 0.0, 0.0, 0.0, 0.0, 0.0, 0.0, 0.0, 0.0, 0.0, 0.0, 0.0, 0.0, 0.0, 0.0, 0.0, 0.0, 0.0, 0.0, 0.0, 0.0, 0.0, 0.0, 0.0, 0.0, 0.0, 0.0, 0.0, 0.0, 0.0, 0.0, 0.0, 0.0, 0.0, 0.0, 0.0, 0.0, 0.0, 0.0, 0.0, 0.0, 0.0, 0.0, 0.0, 0.0, 0.0, 0.0, 0.0, 0.0, 0.0, 0.0, 0.0, 0.0, 0.0, 0.0, 0.0, 0.0, 0.0, 0.0, 0.0, 0.0, 0.0, 0.0, 0.0, 0.0, 0.0, 0.0, 0.0, 0.0, 0.0, 0.0, 0.0, 0.0, 0.0, 0.0, 0.0, 0.0, 0.0, 0.0, 0.0, 0.0, 0.0, 0.0, 0.0, 0.0, 0.0, 0.0, 0.0, 0.0, 0.0, 0.0, 0.0, 0.0, 0.0, 0.0, 0.0, 0.0, 0.0, 0.0, 0.0, 0.0, 0.0, 0.0, 0.0, 0.0, 0.0, 0.0, 0.0, 0.0, 0.0, 0.0, 0.0, 0.0, 0.0, 0.0, 0.0, 0.0, 0.0, 0.0, 0.0, 0.0, 0.0, 0.0, 0.0, 0.0, 0.0, 0.0, 0.0, 0.0, 0.0, 0.0, 0.0, 0.0, 0.0, 0.0, 0.0, 0.0, 0.0, 0.0, 0.0, 0.0, 0.0, 0.0, 0.0, 0.0, 0.0, 0.0, 0.0, 0.0, 0.0, 0.0, 0.0, 0.0, 0.0, 0.0, 0.0, 0.0, 0.0, 0.0, 0.0, 0.0, 0.0, 0.0, 0.0, 0.0, 0.0, 0.0, 0.0, 0.0, 0.0, 0.0, 0.0, 0.0, 0.0, 0.0, 0.0, 0.0, 0.0, 0.0, 0.0, 0.0, 0.0, 0.0, 0.0, 0.0, 0.0, 0.0, 0.0, 0.0, 0.0, 0.0, 0.0, 0.0, 0.0, 0.0, 0.0, 0.0, 0.0, 0.0, 0.0, 0.0, 0.0, 0.0, 0.0, 0.0, 0.0, 0.0, 0.0, 0.0, 0.0, 0.0, 0.0, 0.0, 0.0, 0.0, 0.0, 0.0, 0.0, 0.0, 0.0, 0.0, 0.0, 0.0, 0.0, 0.0, 0.0, 0.0, 0.0, 0.0, 0.0, 0.0, 0.0, 0.0, 0.0, 0.0, 0.0, 0.0, 0.0, 0.0, 0.0, 0.0, 0.0, 0.0, 0.0, 0.0, 0.0, 0.0, 0.0, 0.0, 0.0, 0.0, 0.0, 0.0, 0.0, 0.0, 0.0, 0.0, 0.0, 0.0, 0.0, 0.0, 0.0, 0.0, 0.0, 0.0, 0.0, 0.0, 0.0, 0.0, 0.0, 0.0, 0.0, 0.0, 0.0, 0.0, 0.0, 0.0, 0.0, 0.0, 0.0, 0.0, 0.0, 0.0, 0.0, 0.0, 0.0, 0.0, 0.0, 0.0, 0.0, 0.0, 0.0, 0.0, 0.0, 0.0, 0.0, 0.0, 0.0, 0.0, 0.0, 0.0, 0.0, 0.0, 0.0, 0.0, 0.0, 0.0, 0.0, 0.0, 0.0, 0.0, 0.0, 0.0, 0.0, 0.0, 0.0, 0.0, 0.0, 0.0, 0.0, 0.0, 0.0, 0.0, 0.0, 0.0, 0.0, 0.0, 0.0, 0.0, 0.0, 0.0, 0.0, 0.0, 0.0, 0.0, 0.0, 0.0, 0.0, 0.0, 0.0, 0.0, 0.0, 0.0, 0.0, 0.0, 0.0, 0.0, 0.0, 0.0, 0.0, 0.0, 0.0, 0.0, 0.0, 0.0, 0.0, 0.0])
me_cube.materials.append(mat_material)
me_cube.use_mirror_vertex_groups = False
me_cube.update()
me_circle = bpy.data.meshes.new('Circle')
me_circle.from_pydata([(-1024.0, 122.2, 25.78), (-1048.0, 119.8, 25.78), (-1072.0, 112.6, 25.78), (-1094.0, 100.9, 25.78), (-1113.0, 85.12, 25.78), (-1129.0, 65.94, 25.78), (-1141.0, 44.05, 25.78), (-1148.0, 20.3, 25.78), (-1150.0, -4.394, 25.78), (-1148.0, -29.09, 25.78), (-1141.0, -52.84, 25.78), (-1129.0, -74.72, 25.78), (-1113.0, -93.91, 25.78), (-1094.0, -109.7, 25.78), (-1072.0, -121.3, 25.78), (-1048.0, -128.6, 25.78), (-1024.0, -131.0, 25.78), (-998.9, -128.6, 25.78), (-975.2, -121.3, 25.78), (-953.3, -109.7, 25.78), (-934.1, -93.91, 25.78), (-918.4, -74.72, 25.78), (-906.7, -52.84, 25.78), (-899.5, -29.09, 25.78), (-897.0, -4.394, 25.78), (-899.5, 20.3, 25.78), (-906.7, 44.05, 25.78), (-918.4, 65.94, 25.78), (-934.1, 85.12, 25.78), (-953.3, 100.9, 25.78), (-975.2, 112.6, 25.78), (-998.9, 119.8, 25.78), (-1048.0, 119.8, -8.486), (-1024.0, 122.2, -8.486), (-1072.0, 112.6, -8.486), (-1094.0, 100.9, -8.486), (-1113.0, 85.12, -8.486), (-1129.0, 65.94, -8.486), (-1141.0, 44.05, -8.486), (-1148.0, 20.3, -8.486), (-1150.0, -4.394, -8.486), (-1148.0, -29.09, -8.486), (-1141.0, -52.84, -8.486), (-1129.0, -74.72, -8.486), (-1113.0, -93.91, -8.486), (-1094.0, -109.7, -8.486), (-1072.0, -121.3, -8.486), (-1048.0, -128.6, -8.486), (-1024.0, -131.0, -8.486), (-998.9, -128.6, -8.486), (-975.2, -121.3, -8.486), (-953.3, -109.7, -8.486), (-934.1, -93.91, -8.486), (-918.4, -74.72, -8.486), (-906.7, -52.84, -8.486), (-899.5, -29.09, -8.486), (-897.0, -4.394, -8.486), (-899.5, 20.3, -8.486), (-906.7, 44.05, -8.486), (-918.4, 65.94, -8.486), (-934.1, 85.12, -8.486), (-953.3, 100.9, -8.486), (-975.2, 112.6, -8.486), (-998.9, 119.8, -8.486), (-998.9, 119.8, 25.78), (-975.2, 112.6, 25.78), (-953.3, 100.9, 25.78), (-934.1, 85.12, 25.78), (-918.4, 65.94, 25.78), (-906.7, 44.05, 25.78), (-899.5, 20.3, 25.78), (-897.0, -4.394, 25.78), (-899.5, -29.09, 25.78), (-906.7, -52.84, 25.78), (-918.4, -74.72, 25.78), (-934.1, -93.91, 25.78), (-953.3, -109.7, 25.78), (-975.2, -121.3, 25.78), (-998.9, -128.6, 25.78), (-1048.0, -128.6, 25.78), (-1072.0, -121.3, 25.78), (-1094.0, -109.7, 25.78), (-1113.0, -93.91, 25.78), (-1129.0, -74.72, 25.78), (-1141.0, -52.84, 25.78), (-1148.0, -29.09, 25.78), (-1150.0, -4.394, 25.78), (-1148.0, 20.3, 25.78), (-1141.0, 44.05, 25.78), (-1129.0, 65.94, 25.78), (-1113.0, 85.12, 25.78), (-1094.0, 100.9, 25.78), (-1072.0, 112.6, 25.78), (-1048.0, 119.8, 25.78), (-998.9, 119.8, -8.486), (-975.2, 112.6, -8.486), (-953.3, 100.9, -8.486), (-934.1, 85.12, -8.486), (-918.4, 65.94, -8.486), (-906.7, 44.05, -8.486), (-899.5, 20.3, -8.486), (-897.0, -4.394, -8.486), (-899.5, -29.09, -8.486), (-906.7, -52.84, -8.486), (-918.4, -74.72, -8.486), (-934.1, -93.91, -8.486), (-953.3, -109.7, -8.486), (-975.2, -121.3, -8.486), (-998.9, -128.6, -8.486), (-1048.0, -128.6, -8.486), (-1072.0, -121.3, -8.486), (-1094.0, -109.7, -8.486), (-1113.0, -93.91, -8.486), (-1129.0, -74.72, -8.486), (-1141.0, -52.84, -8.486), (-1148.0, -29.09, -8.486), (-1150.0, -4.394, -8.486), (-1148.0, 20.3, -8.486), (-1141.0, 44.05, -8.486), (-1129.0, 65.94, -8.486), (-1113.0, 85.12, -8.486), (-1094.0, 100.9, -8.486), (-1072.0, 112.6, -8.486), (-1048.0, 119.8, -8.486), (-1230.0, 393.1, 25.2), (-1071.0, 112.4, 25.2), (-1184.0, 411.4, -38.92), (-1054.0, 118.0, -38.92), (-1164.0, 306.1, 25.2), (-1109.0, 212.0, 25.2), (-1087.0, 219.2, -38.92), (-1131.0, 316.7, -38.92), (-1308.0, -344.6, 25.2), (-1116.0, -90.57, 25.2), (-1356.0, -302.3, -38.92), (-1128.0, -76.4, -38.92), (-1264.0, -245.7, 25.2), (-1196.0, -161.2, 25.2), (-1210.0, -143.1, -38.92), (-1286.0, -219.0, -38.92), (-1437.0, -165.8, 25.2), (-1145.0, -37.52, 25.2), (-1457.0, -108.7, -38.92), (-1148.0, -19.62, -38.92), (-1350.0, -102.6, 25.2), (-1249.0, -61.38, 25.2), (-1253.0, -38.47, -38.92), (-1356.0, -68.96, -38.92), (-1466.0, 50.64, 25.2), (-1147.0, 23.66, 25.2), (-1457.0, 101.9, -38.92), (-1141.0, 41.07, -38.92), (-1358.0, 58.64, 25.2), (-1250.0, 49.61, 25.2), (-1243.0, 71.89, -38.92), (-1349.0, 91.39, -38.92), (-1383.0, 256.6, 25.2), (-1115.0, 81.82, 25.2), (-1352.0, 297.0, -38.92), (-1103.0, 94.69, -38.92), (-1286.0, 212.6, 25.2), (-1194.0, 153.4, 25.2), (-1178.0, 169.9, -38.92), (-1262.0, 236.8, -38.92), (-1105.0, -443.8, 25.2), (-1061.0, -124.4, 25.2), (-1160.0, -428.4, -38.92), (-1078.0, -118.0, -38.92), (-1110.0, -333.4, 25.2), (-1094.0, -225.8, 25.2), (-1116.0, -217.6, -38.92), (-1142.0, -321.3, -38.92), (-856.4, -416.1, 25.2), (-992.5, -126.0, 25.2), (-914.0, -435.8, -38.92), (-1010.0, -129.7, -38.92), (-922.5, -329.0, 25.2), (-966.2, -229.3, 25.2), (-989.0, -233.9, -38.92), (-956.1, -335.8, -38.92), (-825.2, 391.4, 25.2), (-959.4, 104.2, 25.2), (-777.9, 367.3, -38.92), (-944.9, 93.21, -38.92), (-852.7, 290.5, 25.2), (-899.0, 192.0, 25.2), (-880.5, 177.9, -38.92), (-825.5, 269.8, -38.92), (-659.1, 250.0, 25.2), (-917.0, 63.26, 25.2), (-632.9, 209.6, -38.92), (-909.4, 46.72, -38.92), (-735.0, 177.1, 25.2), (-822.3, 112.2, 25.2), (-812.7, 90.98, -38.92), (-720.8, 146.0, -38.92), (-584.8, -79.39, 25.2), (-905.2, -42.48, 25.2), (-598.0, -130.7, -38.92), (-911.0, -59.71, -38.92), (-694.7, -84.3, 25.2), (-802.8, -71.76, 25.2), (-810.2, -93.8, -38.92), (-705.6, -116.7, -38.92), (-667.7, -269.6, 25.2), (-936.2, -93.19, 25.2), (-704.1, -312.9, -38.92), (-949.3, -105.8, -38.92), (-768.5, -227.2, 25.2), (-858.7, -166.3, 25.2), (-875.5, -182.5, -38.92), (-793.2, -250.9, -38.92), (-1018.0, 443.1, 25.2), (-1009.0, 120.2, 25.2), (-970.5, 437.4, -38.92), (-991.5, 117.1, -38.92), (-1001.0, 334.7, 25.2), (-996.6, 225.9, 25.2), (-973.7, 222.0, -38.92), (-967.4, 328.9, -38.92), (-591.1, 88.12, 25.2), (-899.0, 10.04, 25.2), (-580.5, 35.2, -38.92), (-898.4, -8.141, -38.92), (-687.2, 44.75, 25.2), (-792.8, 18.57, 25.2), (-792.1, -4.699, -38.92), (-686.1, 10.55, -38.92), (-5.344, 122.2, 25.78), (-30.04, 119.8, 25.78), (-53.79, 112.6, 25.78), (-75.67, 100.9, 25.78), (-94.86, 85.12, 25.78), (-110.6, 65.94, 25.78), (-122.3, 44.05, 25.78), (-129.5, 20.3, 25.78), (-131.9, -4.394, 25.78), (-129.5, -29.09, 25.78), (-122.3, -52.84, 25.78), (-110.6, -74.72, 25.78), (-94.86, -93.91, 25.78), (-75.67, -109.7, 25.78), (-53.79, -121.3, 25.78), (-30.04, -128.6, 25.78), (-5.344, -131.0, 25.78), (19.35, -128.6, 25.78), (43.1, -121.3, 25.78), (64.99, -109.7, 25.78), (84.17, -93.91, 25.78), (99.91, -74.72, 25.78), (111.6, -52.84, 25.78), (118.8, -29.09, 25.78), (121.2, -4.394, 25.78), (118.8, 20.3, 25.78), (111.6, 44.05, 25.78), (99.91, 65.94, 25.78), (84.17, 85.12, 25.78), (64.99, 100.9, 25.78), (43.1, 112.6, 25.78), (19.35, 119.8, 25.78), (-30.04, 119.8, -8.486), (-5.344, 122.2, -8.486), (-53.79, 112.6, -8.486), (-75.67, 100.9, -8.486), (-94.86, 85.12, -8.486), (-110.6, 65.94, -8.486), (-122.3, 44.05, -8.486), (-129.5, 20.3, -8.486), (-131.9, -4.394, -8.486), (-129.5, -29.09, -8.486), (-122.3, -52.84, -8.486), (-110.6, -74.72, -8.486), (-94.86, -93.91, -8.486), (-75.67, -109.7, -8.486), (-53.79, -121.3, -8.486), (-30.04, -128.6, -8.486), (-5.344, -131.0, -8.486), (19.35, -128.6, -8.486), (43.1, -121.3, -8.486), (64.99, -109.7, -8.486), (84.17, -93.91, -8.486), (99.91, -74.72, -8.486), (111.6, -52.84, -8.486), (118.8, -29.09, -8.486), (121.2, -4.394, -8.486), (118.8, 20.3, -8.486), (111.6, 44.05, -8.486), (99.91, 65.94, -8.486), (84.17, 85.12, -8.486), (64.99, 100.9, -8.486), (43.1, 112.6, -8.486), (19.35, 119.8, -8.486), (19.35, 119.8, 25.78), (43.1, 112.6, 25.78), (64.99, 100.9, 25.78), (84.17, 85.12, 25.78), (99.91, 65.94, 25.78), (111.6, 44.05, 25.78), (118.8, 20.3, 25.78), (121.2, -4.394, 25.78), (118.8, -29.09, 25.78), (111.6, -52.84, 25.78), (99.91, -74.72, 25.78), (84.17, -93.91, 25.78), (64.99, -109.7, 25.78), (43.1, -121.3, 25.78), (19.35, -128.6, 25.78), (-30.04, -128.6, 25.78), (-53.79, -121.3, 25.78), (-75.67, -109.7, 25.78), (-94.86, -93.91, 25.78), (-110.6, -74.72, 25.78), (-122.3, -52.84, 25.78), (-129.5, -29.09, 25.78), (-131.9, -4.394, 25.78), (-129.5, 20.3, 25.78), (-122.3, 44.05, 25.78), (-110.6, 65.94, 25.78), (-94.86, 85.12, 25.78), (-75.67, 100.9, 25.78), (-53.79, 112.6, 25.78), (-30.04, 119.8, 25.78), (19.35, 119.8, -8.486), (43.1, 112.6, -8.486), (64.99, 100.9, -8.486), (84.17, 85.12, -8.486), (99.91, 65.94, -8.486), (111.6, 44.05, -8.486), (118.8, 20.3, -8.486), (121.2, -4.394, -8.486), (118.8, -29.09, -8.486), (111.6, -52.84, -8.486), (99.91, -74.72, -8.486), (84.17, -93.91, -8.486), (64.99, -109.7, -8.486), (43.1, -121.3, -8.486), (19.35, -128.6, -8.486), (-30.04, -128.6, -8.486), (-53.79, -121.3, -8.486), (-75.67, -109.7, -8.486), (-94.86, -93.91, -8.486), (-110.6, -74.72, -8.486), (-122.3, -52.84, -8.486), (-129.5, -29.09, -8.486), (-131.9, -4.394, -8.486), (-129.5, 20.3, -8.486), (-122.3, 44.05, -8.486), (-110.6, 65.94, -8.486), (-94.86, 85.12, -8.486), (-75.67, 100.9, -8.486), (-53.79, 112.6, -8.486), (-30.04, 119.8, -8.486), (-211.9, 393.1, 25.2), (-53.06, 112.4, 25.2), (-165.9, 411.4, -38.92), (-35.76, 118.0, -38.92), (-145.4, 306.1, 25.2), (-90.81, 212.0, 25.2), (-68.67, 219.2, -38.92), (-112.8, 316.7, -38.92), (-290.1, -344.6, 25.2), (-97.87, -90.57, 25.2), (-337.3, -302.3, -38.92), (-109.3, -76.4, -38.92), (-246.2, -245.7, 25.2), (-177.6, -161.2, 25.2), (-192.2, -143.1, -38.92), (-267.7, -219.0, -38.92), (-418.7, -165.8, 25.2), (-126.9, -37.52, 25.2), (-438.4, -108.7, -38.92), (-130.1, -19.62, -38.92), (-331.4, -102.6, 25.2), (-230.7, -61.38, 25.2), (-234.8, -38.47, -38.92), (-337.5, -68.96, -38.92), (-448.2, 50.64, 25.2), (-128.4, 23.66, 25.2), (-438.3, 101.9, -38.92), (-123.2, 41.07, -38.92), (-340.2, 58.64, 25.2), (-231.8, 49.61, 25.2), (-225.0, 71.89, -38.92), (-330.3, 91.39, -38.92), (-364.6, 256.6, 25.2), (-97.23, 81.82, 25.2), (-333.5, 297.0, -38.92), (-84.37, 94.69, -38.92), (-267.4, 212.6, 25.2), (-176.1, 153.4, 25.2), (-159.6, 169.9, -38.92), (-243.2, 236.8, -38.92), (-86.69, -443.8, 25.2), (-42.89, -124.4, 25.2), (-141.6, -428.4, -38.92), (-59.91, -118.0, -38.92), (-91.89, -333.4, 25.2), (-75.66, -225.8, 25.2), (-97.44, -217.6, -38.92), (-123.9, -321.3, -38.92), (161.8, -416.1, 25.2), (25.8, -126.0, 25.2), (104.3, -435.8, -38.92), (7.983, -129.7, -38.92), (95.72, -329.0, 25.2), (52.11, -229.3, 25.2), (29.31, -233.9, -38.92), (62.21, -335.8, -38.92), (193.0, 391.4, 25.2), (58.91, 104.2, 25.2), (240.3, 367.3, -38.92), (73.39, 93.21, -38.92), (165.6, 290.5, 25.2), (119.3, 192.0, 25.2), (137.8, 177.9, -38.92), (192.8, 269.8, -38.92), (359.2, 250.0, 25.2), (101.3, 63.26, 25.2), (385.4, 209.6, -38.92), (108.8, 46.72, -38.92), (283.2, 177.1, 25.2), (195.9, 112.2, 25.2), (205.6, 90.98, -38.92), (297.5, 146.0, -38.92), (433.5, -79.39, 25.2), (113.1, -42.48, 25.2), (420.2, -130.7, -38.92), (107.2, -59.71, -38.92), (323.6, -84.3, 25.2), (215.5, -71.76, 25.2), (208.0, -93.8, -38.92), (312.6, -116.7, -38.92), (350.6, -269.6, 25.2), (82.09, -93.19, 25.2), (314.2, -312.9, -38.92), (68.99, -105.8, -38.92), (249.8, -227.2, 25.2), (159.6, -166.3, 25.2), (142.8, -182.5, -38.92), (225.1, -250.9, -38.92), (0.2229, 443.1, 25.2), (8.787, 120.2, 25.2), (47.79, 437.4, -38.92), (26.72, 117.1, -38.92), (17.09, 334.7, 25.2), (21.65, 225.9, 25.2), (44.59, 222.0, -38.92), (50.82, 328.9, -38.92), (427.1, 88.12, 25.2), (119.2, 10.04, 25.2), (437.8, 35.2, -38.92), (119.8, -8.141, -38.92), (331.0, 44.75, 25.2), (225.4, 18.57, 25.2), (226.2, -4.699, -38.92), (332.1, 10.55, -38.92), (1025.0, 122.2, 25.78), (1001.0, 119.8, 25.78), (976.8, 112.6, 25.78), (955.0, 100.9, 25.78), (935.8, 85.12, 25.78), (920.0, 65.94, 25.78), (908.3, 44.05, 25.78), (901.1, 20.3, 25.78), (898.7, -4.394, 25.78), (901.1, -29.09, 25.78), (908.3, -52.84, 25.78), (920.0, -74.72, 25.78), (935.8, -93.91, 25.78), (955.0, -109.7, 25.78), (976.8, -121.3, 25.78), (1001.0, -128.6, 25.78), (1025.0, -131.0, 25.78), (1050.0, -128.6, 25.78), (1074.0, -121.3, 25.78), (1096.0, -109.7, 25.78), (1115.0, -93.91, 25.78), (1131.0, -74.72, 25.78), (1142.0, -52.84, 25.78), (1149.0, -29.09, 25.78), (1152.0, -4.394, 25.78), (1149.0, 20.3, 25.78), (1142.0, 44.05, 25.78), (1131.0, 65.94, 25.78), (1115.0, 85.12, 25.78), (1096.0, 100.9, 25.78), (1074.0, 112.6, 25.78), (1050.0, 119.8, 25.78), (1001.0, 119.8, -8.486), (1025.0, 122.2, -8.486), (976.8, 112.6, -8.486), (955.0, 100.9, -8.486), (935.8, 85.12, -8.486), (920.0, 65.94, -8.486), (908.3, 44.05, -8.486), (901.1, 20.3, -8.486), (898.7, -4.394, -8.486), (901.1, -29.09, -8.486), (908.3, -52.84, -8.486), (920.0, -74.72, -8.486), (935.8, -93.91, -8.486), (955.0, -109.7, -8.486), (976.8, -121.3, -8.486), (1001.0, -128.6, -8.486), (1025.0, -131.0, -8.486), (1050.0, -128.6, -8.486), (1074.0, -121.3, -8.486), (1096.0, -109.7, -8.486), (1115.0, -93.91, -8.486), (1131.0, -74.72, -8.486), (1142.0, -52.84, -8.486), (1149.0, -29.09, -8.486), (1152.0, -4.394, -8.486), (1149.0, 20.3, -8.486), (1142.0, 44.05, -8.486), (1131.0, 65.94, -8.486), (1115.0, 85.12, -8.486), (1096.0, 100.9, -8.486), (1074.0, 112.6, -8.486), (1050.0, 119.8, -8.486), (1050.0, 119.8, 25.78), (1074.0, 112.6, 25.78), (1096.0, 100.9, 25.78), (1115.0, 85.12, 25.78), (1131.0, 65.94, 25.78), (1142.0, 44.05, 25.78), (1149.0, 20.3, 25.78), (1152.0, -4.394, 25.78), (1149.0, -29.09, 25.78), (1142.0, -52.84, 25.78), (1131.0, -74.72, 25.78), (1115.0, -93.91, 25.78), (1096.0, -109.7, 25.78), (1074.0, -121.3, 25.78), (1050.0, -128.6, 25.78), (1001.0, -128.6, 25.78), (976.8, -121.3, 25.78), (955.0, -109.7, 25.78), (935.8, -93.91, 25.78), (920.0, -74.72, 25.78), (908.3, -52.84, 25.78), (901.1, -29.09, 25.78), (898.7, -4.394, 25.78), (901.1, 20.3, 25.78), (908.3, 44.05, 25.78), (920.0, 65.94, 25.78), (935.8, 85.12, 25.78), (955.0, 100.9, 25.78), (976.8, 112.6, 25.78), (1001.0, 119.8, 25.78), (1050.0, 119.8, -8.486), (1074.0, 112.6, -8.486), (1096.0, 100.9, -8.486), (1115.0, 85.12, -8.486), (1131.0, 65.94, -8.486), (1142.0, 44.05, -8.486), (1149.0, 20.3, -8.486), (1152.0, -4.394, -8.486), (1149.0, -29.09, -8.486), (1142.0, -52.84, -8.486), (1131.0, -74.72, -8.486), (1115.0, -93.91, -8.486), (1096.0, -109.7, -8.486), (1074.0, -121.3, -8.486), (1050.0, -128.6, -8.486), (1001.0, -128.6, -8.486), (976.8, -121.3, -8.486), (955.0, -109.7, -8.486), (935.8, -93.91, -8.486), (920.0, -74.72, -8.486), (908.3, -52.84, -8.486), (901.1, -29.09, -8.486), (898.7, -4.394, -8.486), (901.1, 20.3, -8.486), (908.3, 44.05, -8.486), (920.0, 65.94, -8.486), (935.8, 85.12, -8.486), (955.0, 100.9, -8.486), (976.8, 112.6, -8.486), (1001.0, 119.8, -8.486), (818.7, 393.1, 25.2), (977.6, 112.4, 25.2), (864.7, 411.4, -38.92), (994.9, 118.0, -38.92), (885.3, 306.1, 25.2), (939.8, 212.0, 25.2), (962.0, 219.2, -38.92), (917.8, 316.7, -38.92), (740.5, -344.6, 25.2), (932.8, -90.57, 25.2), (693.4, -302.3, -38.92), (921.3, -76.4, -38.92), (784.4, -245.7, 25.2), (853.0, -161.2, 25.2), (838.5, -143.1, -38.92), (763.0, -219.0, -38.92), (611.9, -165.8, 25.2), (903.7, -37.52, 25.2), (592.2, -108.7, -38.92), (900.5, -19.62, -38.92), (699.2, -102.6, 25.2), (799.9, -61.38, 25.2), (795.8, -38.47, -38.92), (693.2, -68.96, -38.92), (582.4, 50.64, 25.2), (902.2, 23.66, 25.2), (592.3, 101.9, -38.92), (907.5, 41.07, -38.92), (690.4, 58.64, 25.2), (798.9, 49.61, 25.2), (805.6, 71.89, -38.92), (700.3, 91.39, -38.92), (666.0, 256.6, 25.2), (933.4, 81.82, 25.2), (697.1, 297.0, -38.92), (946.3, 94.69, -38.92), (763.2, 212.6, 25.2), (854.5, 153.4, 25.2), (871.0, 169.9, -38.92), (787.4, 236.8, -38.92), (943.9, -443.8, 25.2), (987.7, -124.4, 25.2), (889.0, -428.4, -38.92), (970.7, -118.0, -38.92), (938.7, -333.4, 25.2), (955.0, -225.8, 25.2), (933.2, -217.6, -38.92), (906.7, -321.3, -38.92), (1192.0, -416.1, 25.2), (1056.0, -126.0, 25.2), (1135.0, -435.8, -38.92), (1039.0, -129.7, -38.92), (1126.0, -329.0, 25.2), (1083.0, -229.3, 25.2), (1060.0, -233.9, -38.92), (1093.0, -335.8, -38.92), (1224.0, 391.4, 25.2), (1090.0, 104.2, 25.2), (1271.0, 367.3, -38.92), (1104.0, 93.21, -38.92), (1196.0, 290.5, 25.2), (1150.0, 192.0, 25.2), (1168.0, 177.9, -38.92), (1223.0, 269.8, -38.92), (1390.0, 250.0, 25.2), (1132.0, 63.26, 25.2), (1416.0, 209.6, -38.92), (1139.0, 46.72, -38.92), (1314.0, 177.1, 25.2), (1227.0, 112.2, 25.2), (1236.0, 90.98, -38.92), (1328.0, 146.0, -38.92), (1464.0, -79.39, 25.2), (1144.0, -42.48, 25.2), (1451.0, -130.7, -38.92), (1138.0, -59.71, -38.92), (1354.0, -84.3, 25.2), (1246.0, -71.76, 25.2), (1239.0, -93.8, -38.92), (1343.0, -116.7, -38.92), (1381.0, -269.6, 25.2), (1113.0, -93.19, 25.2), (1345.0, -312.9, -38.92), (1100.0, -105.8, -38.92), (1280.0, -227.2, 25.2), (1190.0, -166.3, 25.2), (1173.0, -182.5, -38.92), (1256.0, -250.9, -38.92), (1031.0, 443.1, 25.2), (1039.0, 120.2, 25.2), (1078.0, 437.4, -38.92), (1057.0, 117.1, -38.92), (1048.0, 334.7, 25.2), (1052.0, 225.9, 25.2), (1075.0, 222.0, -38.92), (1081.0, 328.9, -38.92), (1458.0, 88.12, 25.2), (1150.0, 10.04, 25.2), (1468.0, 35.2, -38.92), (1150.0, -8.141, -38.92), (1362.0, 44.75, 25.2), (1256.0, 18.57, 25.2), (1257.0, -4.699, -38.92), (1363.0, 10.55, -38.92)], [], [(1, 0, 31, 30, 29, 28, 27, 26, 25, 24, 23, 22, 21, 20, 19, 18, 17, 16, 15, 14, 13, 12, 11, 10, 9, 8, 7, 6, 5, 4, 3, 2), (32, 34, 35, 36, 37, 38, 39, 40, 41, 42, 43, 44, 45, 46, 47, 48, 49, 50, 51, 52, 53, 54, 55, 56, 57, 58, 59, 60, 61, 62, 63, 33), (16, 17, 49, 48), (3, 4, 36, 35), (30, 31, 63, 62), (17, 18, 50, 49), (4, 5, 37, 36), (31, 0, 33, 63), (18, 19, 51, 50), (5, 6, 38, 37), (19, 20, 52, 51), (6, 7, 39, 38), (20, 21, 53, 52), (7, 8, 40, 39), (21, 22, 54, 53), (8, 9, 41, 40), (22, 23, 55, 54), (9, 10, 42, 41), (23, 24, 56, 55), (10, 11, 43, 42), (24, 25, 57, 56), (11, 12, 44, 43), (25, 26, 58, 57), (12, 13, 45, 44), (26, 27, 59, 58), (13, 14, 46, 45), (0, 1, 32, 33), (27, 28, 60, 59), (14, 15, 47, 46), (1, 2, 34, 32), (28, 29, 61, 60), (15, 16, 48, 47), (2, 3, 35, 34), (29, 30, 62, 61), (64, 65, 66, 67, 68, 69, 70, 71, 72, 73, 74, 75, 76, 77, 78, 16, 79, 80, 81, 82, 83, 84, 85, 86, 87, 88, 89, 90, 91, 92, 93, 0), (94, 33, 123, 122, 121, 120, 119, 118, 117, 116, 115, 114, 113, 112, 111, 110, 109, 48, 108, 107, 106, 105, 104, 103, 102, 101, 100, 99, 98, 97, 96, 95), (16, 48, 109, 79), (66, 96, 97, 67), (92, 122, 123, 93), (79, 109, 110, 80), (67, 97, 98, 68), (93, 123, 33, 0), (80, 110, 111, 81), (68, 98, 99, 69), (81, 111, 112, 82), (69, 99, 100, 70), (82, 112, 113, 83), (70, 100, 101, 71), (83, 113, 114, 84), (71, 101, 102, 72), (84, 114, 115, 85), (72, 102, 103, 73), (85, 115, 116, 86), (73, 103, 104, 74), (86, 116, 117, 87), (74, 104, 105, 75), (87, 117, 118, 88), (75, 105, 106, 76), (88, 118, 119, 89), (76, 106, 107, 77), (0, 33, 94, 64), (89, 119, 120, 90), (77, 107, 108, 78), (64, 94, 95, 65), (90, 120, 121, 91), (78, 108, 48, 16), (65, 95, 96, 66), (91, 121, 122, 92), (129, 125, 127, 130), (124, 128, 131, 126), (128, 129, 130, 131), (137, 133, 135, 138), (132, 136, 139, 134), (136, 137, 138, 139), (145, 141, 143, 146), (140, 144, 147, 142), (144, 145, 146, 147), (153, 149, 151, 154), (148, 152, 155, 150), (152, 153, 154, 155), (161, 157, 159, 162), (156, 160, 163, 158), (160, 161, 162, 163), (169, 165, 167, 170), (164, 168, 171, 166), (168, 169, 170, 171), (177, 173, 175, 178), (172, 176, 179, 174), (176, 177, 178, 179), (185, 181, 183, 186), (180, 184, 187, 182), (184, 185, 186, 187), (193, 189, 191, 194), (188, 192, 195, 190), (192, 193, 194, 195), (201, 197, 199, 202), (196, 200, 203, 198), (200, 201, 202, 203), (209, 205, 207, 210), (204, 208, 211, 206), (208, 209, 210, 211), (217, 213, 215, 218), (212, 216, 219, 214), (216, 217, 218, 219), (225, 221, 223, 226), (220, 224, 227, 222), (224, 225, 226, 227), (229, 228, 259, 258, 257, 256, 255, 254, 253, 252, 251, 250, 249, 248, 247, 246, 245, 244, 243, 242, 241, 240, 239, 238, 237, 236, 235, 234, 233, 232, 231, 230), (260, 262, 263, 264, 265, 266, 267, 268, 269, 270, 271, 272, 273, 274, 275, 276, 277, 278, 279, 280, 281, 282, 283, 284, 285, 286, 287, 288, 289, 290, 291, 261), (244, 245, 277, 276), (231, 232, 264, 263), (258, 259, 291, 290), (245, 246, 278, 277), (232, 233, 265, 264), (259, 228, 261, 291), (246, 247, 279, 278), (233, 234, 266, 265), (247, 248, 280, 279), (234, 235, 267, 266), (248, 249, 281, 280), (235, 236, 268, 267), (249, 250, 282, 281), (236, 237, 269, 268), (250, 251, 283, 282), (237, 238, 270, 269), (251, 252, 284, 283), (238, 239, 271, 270), (252, 253, 285, 284), (239, 240, 272, 271), (253, 254, 286, 285), (240, 241, 273, 272), (254, 255, 287, 286), (241, 242, 274, 273), (228, 229, 260, 261), (255, 256, 288, 287), (242, 243, 275, 274), (229, 230, 262, 260), (256, 257, 289, 288), (243, 244, 276, 275), (230, 231, 263, 262), (257, 258, 290, 289), (292, 293, 294, 295, 296, 297, 298, 299, 300, 301, 302, 303, 304, 305, 306, 244, 307, 308, 309, 310, 311, 312, 313, 314, 315, 316, 317, 318, 319, 320, 321, 228), (322, 261, 351, 350, 349, 348, 347, 346, 345, 344, 343, 342, 341, 340, 339, 338, 337, 276, 336, 335, 334, 333, 332, 331, 330, 329, 328, 327, 326, 325, 324, 323), (244, 276, 337, 307), (294, 324, 325, 295), (320, 350, 351, 321), (307, 337, 338, 308), (295, 325, 326, 296), (321, 351, 261, 228), (308, 338, 339, 309), (296, 326, 327, 297), (309, 339, 340, 310), (297, 327, 328, 298), (310, 340, 341, 311), (298, 328, 329, 299), (311, 341, 342, 312), (299, 329, 330, 300), (312, 342, 343, 313), (300, 330, 331, 301), (313, 343, 344, 314), (301, 331, 332, 302), (314, 344, 345, 315), (302, 332, 333, 303), (315, 345, 346, 316), (303, 333, 334, 304), (316, 346, 347, 317), (304, 334, 335, 305), (228, 261, 322, 292), (317, 347, 348, 318), (305, 335, 336, 306), (292, 322, 323, 293), (318, 348, 349, 319), (306, 336, 276, 244), (293, 323, 324, 294), (319, 349, 350, 320), (357, 353, 355, 358), (352, 356, 359, 354), (356, 357, 358, 359), (365, 361, 363, 366), (360, 364, 367, 362), (364, 365, 366, 367), (373, 369, 371, 374), (368, 372, 375, 370), (372, 373, 374, 375), (381, 377, 379, 382), (376, 380, 383, 378), (380, 381, 382, 383), (389, 385, 387, 390), (384, 388, 391, 386), (388, 389, 390, 391), (397, 393, 395, 398), (392, 396, 399, 394), (396, 397, 398, 399), (405, 401, 403, 406), (400, 404, 407, 402), (404, 405, 406, 407), (413, 409, 411, 414), (408, 412, 415, 410), (412, 413, 414, 415), (421, 417, 419, 422), (416, 420, 423, 418), (420, 421, 422, 423), (429, 425, 427, 430), (424, 428, 431, 426), (428, 429, 430, 431), (437, 433, 435, 438), (432, 436, 439, 434), (436, 437, 438, 439), (445, 441, 443, 446), (440, 444, 447, 442), (444, 445, 446, 447), (453, 449, 451, 454), (448, 452, 455, 450), (452, 453, 454, 455), (457, 456, 487, 486, 485, 484, 483, 482, 481, 480, 479, 478, 477, 476, 475, 474, 473, 472, 471, 470, 469, 468, 467, 466, 465, 464, 463, 462, 461, 460, 459, 458), (488, 490, 491, 492, 493, 494, 495, 496, 497, 498, 499, 500, 501, 502, 503, 504, 505, 506, 507, 508, 509, 510, 511, 512, 513, 514, 515, 516, 517, 518, 519, 489), (472, 473, 505, 504), (459, 460, 492, 491), (486, 487, 519, 518), (473, 474, 506, 505), (460, 461, 493, 492), (487, 456, 489, 519), (474, 475, 507, 506), (461, 462, 494, 493), (475, 476, 508, 507), (462, 463, 495, 494), (476, 477, 509, 508), (463, 464, 496, 495), (477, 478, 510, 509), (464, 465, 497, 496), (478, 479, 511, 510), (465, 466, 498, 497), (479, 480, 512, 511), (466, 467, 499, 498), (480, 481, 513, 512), (467, 468, 500, 499), (481, 482, 514, 513), (468, 469, 501, 500), (482, 483, 515, 514), (469, 470, 502, 501), (456, 457, 488, 489), (483, 484, 516, 515), (470, 471, 503, 502), (457, 458, 490, 488), (484, 485, 517, 516), (471, 472, 504, 503), (458, 459, 491, 490), (485, 486, 518, 517), (520, 521, 522, 523, 524, 525, 526, 527, 528, 529, 530, 531, 532, 533, 534, 472, 535, 536, 537, 538, 539, 540, 541, 542, 543, 544, 545, 546, 547, 548, 549, 456), (550, 489, 579, 578, 577, 576, 575, 574, 573, 572, 571, 570, 569, 568, 567, 566, 565, 504, 564, 563, 562, 561, 560, 559, 558, 557, 556, 555, 554, 553, 552, 551), (472, 504, 565, 535), (522, 552, 553, 523), (548, 578, 579, 549), (535, 565, 566, 536), (523, 553, 554, 524), (549, 579, 489, 456), (536, 566, 567, 537), (524, 554, 555, 525), (537, 567, 568, 538), (525, 555, 556, 526), (538, 568, 569, 539), (526, 556, 557, 527), (539, 569, 570, 540), (527, 557, 558, 528), (540, 570, 571, 541), (528, 558, 559, 529), (541, 571, 572, 542), (529, 559, 560, 530), (542, 572, 573, 543), (530, 560, 561, 531), (543, 573, 574, 544), (531, 561, 562, 532), (544, 574, 575, 545), (532, 562, 563, 533), (456, 489, 550, 520), (545, 575, 576, 546), (533, 563, 564, 534), (520, 550, 551, 521), (546, 576, 577, 547), (534, 564, 504, 472), (521, 551, 552, 522), (547, 577, 578, 548), (585, 581, 583, 586), (580, 584, 587, 582), (584, 585, 586, 587), (593, 589, 591, 594), (588, 592, 595, 590), (592, 593, 594, 595), (601, 597, 599, 602), (596, 600, 603, 598), (600, 601, 602, 603), (609, 605, 607, 610), (604, 608, 611, 606), (608, 609, 610, 611), (617, 613, 615, 618), (612, 616, 619, 614), (616, 617, 618, 619), (625, 621, 623, 626), (620, 624, 627, 622), (624, 625, 626, 627), (633, 629, 631, 634), (628, 632, 635, 630), (632, 633, 634, 635), (641, 637, 639, 642), (636, 640, 643, 638), (640, 641, 642, 643), (649, 645, 647, 650), (644, 648, 651, 646), (648, 649, 650, 651), (657, 653, 655, 658), (652, 656, 659, 654), (656, 657, 658, 659), (665, 661, 663, 666), (660, 664, 667, 662), (664, 665, 666, 667), (673, 669, 671, 674), (668, 672, 675, 670), (672, 673, 674, 675), (681, 677, 679, 682), (676, 680, 683, 678), (680, 681, 682, 683)])
_uv = me_circle.uv_layers.new(name='UVMap')
_uv.uv.foreach_set('vector', [0.0, 0.0, 0.0, 0.0, 0.0, 0.0, 0.0, 0.0, 0.0, 0.0, 0.0, 0.0, 0.0, 0.0, 0.0, 0.0, 0.0, 0.0, 0.0, 0.0, 0.0, 0.0, 0.0, 0.0, 0.0, 0.0, 0.0, 0.0, 0.0, 0.0, 0.0, 0.0, 0.0, 0.0, 0.0, 0.0, 0.0, 0.0, 0.0, 0.0, 0.0, 0.0, 0.0, 0.0, 0.0, 0.0, 0.0, 0.0, 0.0, 0.0, 0.0, 0.0, 0.0, 0.0, 0.0, 0.0, 0.0, 0.0, 0.0, 0.0, 0.0, 0.0, 0.0, 0.0, 0.0, 0.0, 0.0, 0.0, 0.0, 0.0, 0.0, 0.0, 0.0, 0.0, 0.0, 0.0, 0.0, 0.0, 0.0, 0.0, 0.0, 0.0, 0.0, 0.0, 0.0, 0.0, 0.0, 0.0, 0.0, 0.0, 0.0, 0.0, 0.0, 0.0, 0.0, 0.0, 0.0, 0.0, 0.0, 0.0, 0.0, 0.0, 0.0, 0.0, 0.0, 0.0, 0.0, 0.0, 0.0, 0.0, 0.0, 0.0, 0.0, 0.0, 0.0, 0.0, 0.0, 0.0, 0.0, 0.0, 0.0, 0.0, 0.0, 0.0, 0.0, 0.0, 0.0, 0.0, 0.0, 0.0, 0.0, 0.0, 0.0, 0.0, 0.0, 0.0, 0.0, 0.0, 0.0, 0.0, 0.0, 0.0, 0.0, 0.0, 0.0, 0.0, 0.0, 0.0, 0.0, 0.0, 0.0, 0.0, 0.0, 0.0, 0.0, 0.0, 0.0, 0.0, 0.0, 0.0, 0.0, 0.0, 0.0, 0.0, 0.0, 0.0, 0.0, 0.0, 0.0, 0.0, 0.0, 0.0, 0.0, 0.0, 0.0, 0.0, 0.0, 0.0, 0.0, 0.0, 0.0, 0.0, 0.0, 0.0, 0.0, 0.0, 0.0, 0.0, 0.0, 0.0, 0.0, 0.0, 0.0, 0.0, 0.0, 0.0, 0.0, 0.0, 0.0, 0.0, 0.0, 0.0, 0.0, 0.0, 0.0, 0.0, 0.0, 0.0, 0.0, 0.0, 0.0, 0.0, 0.0, 0.0, 0.0, 0.0, 0.0, 0.0, 0.0, 0.0, 0.0, 0.0, 0.0, 0.0, 0.0, 0.0, 0.0, 0.0, 0.0, 0.0, 0.0, 0.0, 0.0, 0.0, 0.0, 0.0, 0.0, 0.0, 0.0, 0.0, 0.0, 0.0, 0.0, 0.0, 0.0, 0.0, 0.0, 0.0, 0.0, 0.0, 0.0, 0.0, 0.0, 0.0, 0.0, 0.0, 0.0, 0.0, 0.0, 0.0, 0.0, 0.0, 0.0, 0.0, 0.0, 0.0, 0.0, 0.0, 0.0, 0.0, 0.0, 0.0, 0.0, 0.0, 0.0, 0.0, 0.0, 0.0, 0.0, 0.0, 0.0, 0.0, 0.0, 0.0, 0.0, 0.0, 0.0, 0.0, 0.0, 0.0, 0.0, 0.0, 0.0, 0.0, 0.0, 0.0, 0.0, 0.0, 0.0, 0.0, 0.0, 0.0, 0.0, 0.0, 0.0, 0.0, 0.0, 0.0, 0.0, 0.0, 0.0, 0.0, 0.0, 0.0, 0.0, 0.0, 0.0, 0.0, 0.0, 0.0, 0.0, 0.0, 0.0, 0.0, 0.0, 0.0, 0.0, 0.0, 0.0, 0.0, 0.0, 0.0, 0.0, 0.0, 0.0, 0.0, 0.0, 0.0, 0.0, 0.0, 0.0, 0.0, 0.0, 0.0, 0.0, 0.0, 0.0, 0.0, 0.0, 0.0, 0.0, 0.0, 0.0, 0.0, 0.0, 0.0, 0.0, 0.0, 0.0, 0.0, 0.0, 0.0, 0.0, 0.0, 0.0, 0.0, 0.0, 0.0, 0.0, 0.0, 0.0, 0.0, 0.0, 0.0, 0.0, 0.0, 0.0, 0.0, 0.0, 0.0, 0.0, 0.0, 0.0, 0.0, 0.0, 0.0, 0.0, 0.0, 0.0, 0.0, 0.0, 0.0, 0.0, 0.0, 0.0, 0.0, 0.0, 0.0, 0.0, 0.0, 0.0, 0.0, 0.0, 0.0, 0.0, 0.0, 0.0, 0.0, 0.0, 0.0, 0.0, 0.0, 0.0, 0.0, 0.0, 0.0, 0.0, 0.0, 0.0, 0.0, 0.0, 0.0, 0.0, 0.0, 0.0, 0.0, 0.0, 0.0, 0.0, 0.0, 0.0, 0.0, 0.0, 0.0, 0.0, 0.0, 0.0, 0.0, 0.0, 0.0, 0.0, 0.0, 0.0, 0.0, 0.0, 0.0, 0.0, 0.0, 0.0, 0.0, 0.0, 0.0, 0.0, 0.0, 0.0, 0.0, 0.0, 0.0, 0.0, 0.0, 0.0, 0.0, 0.0, 0.0, 0.0, 0.0, 0.0, 0.0, 0.0, 0.0, 0.0, 0.0, 0.0, 0.0, 0.0, 0.0, 0.0, 0.0, 0.0, 0.0, 0.0, 0.0, 0.0, 0.0, 0.0, 0.0, 0.0, 0.0, 0.0, 0.0, 0.0, 0.0, 0.0, 0.0, 0.0, 0.0, 0.0, 0.0, 0.0, 0.0, 0.0, 0.0, 0.0, 0.0, 0.0, 0.0, 0.0, 0.0, 0.0, 0.0, 0.0, 0.0, 0.0, 0.0, 0.0, 0.0, 0.0, 0.0, 0.0, 0.0, 0.0, 0.0, 0.0, 0.0, 0.0, 0.0, 0.0, 0.0, 0.0, 0.0, 0.0, 0.0, 0.0, 0.0, 0.0, 0.0, 0.0, 0.0, 0.0, 0.0, 0.0, 0.0, 0.0, 0.0, 0.0, 0.0, 0.0, 0.0, 0.0, 0.0, 0.0, 0.0, 0.0, 0.0, 0.0, 0.0, 0.0, 0.0, 0.0, 0.0, 0.0, 0.0, 0.0, 0.0, 0.0, 0.0, 0.0, 0.0, 0.0, 0.0, 0.0, 0.0, 0.0, 0.0, 0.0, 0.0, 0.0, 0.0, 0.0, 0.0, 0.0, 0.0, 0.0, 0.0, 0.0, 0.0, 0.0, 0.0, 0.0, 0.0, 0.0, 0.0, 0.0, 0.0, 0.0, 0.0, 0.0, 0.0, 0.0, 0.0, 0.0, 0.0, 0.0, 0.0, 0.0, 0.0, 0.0, 0.0, 0.0, 0.0, 0.0, 0.0, 0.0, 0.0, 0.0, 0.0, 0.0, 0.0, 0.0, 0.0, 0.0, 0.0, 0.0, 0.0, 0.0, 0.0, 0.0, 0.0, 0.0, 0.0, 0.0, 0.0, 0.0, 0.0, 0.0, 0.0, 0.0, 0.0, 0.0, 0.0, 0.0, 0.0, 0.0, 0.0, 0.0, 0.0, 0.0, 0.0, 0.0, 0.0, 0.0, 0.0, 0.0, 0.0, 0.0, 0.0, 0.0, 0.0, 0.0, 0.0, 0.0, 0.0, 0.0, 0.0, 0.0, 0.0, 0.0, 0.0, 0.0, 0.0, 0.0, 0.0, 0.0, 0.0, 0.0, 0.0, 0.0, 0.0, 0.0, 0.0, 0.0, 0.0, 0.0, 0.0, 0.0, 0.0, 0.0, 0.0, 0.0, 0.0, 0.0, 0.0, 0.0, 0.0, 0.0, 0.0, 0.0, 0.0, 0.0, 0.0, 0.0, 0.0, 0.0, 0.0, 0.0, 0.0, 0.0, 0.0, 0.0, 0.0, 0.0, 0.0, 0.0, 0.0, 0.0, 0.0, 0.0, 0.0, 0.0, 0.0, 0.0, 0.0, 0.0, 0.0, 0.0, 0.0, 0.0, 0.0, 0.0, 0.0, 0.0, 0.0, 0.0, 0.0, 0.0, 0.0, 0.0, 0.0, 0.0, 0.0, 0.0, 0.0, 0.0, 0.0, 0.0, 0.0, 0.0, 0.0, 0.0, 0.0, 0.0, 0.0, 0.0, 0.0, 0.0, 0.0, 0.0, 0.0, 0.0, 0.0, 0.0, 0.0, 0.0, 0.0, 0.0, 0.0, 0.0, 0.0, 0.6667, 0.0, 1.0, 0.0, 1.0, 1.0, 0.6667, 1.0, 0.0, 0.0, 0.3333, 0.0, 0.3333, 1.0, 0.0, 1.0, 0.3333, 0.0, 0.6667, 0.0, 0.6667, 1.0, 0.3333, 1.0, 0.6667, 0.0, 1.0, 0.0, 1.0, 1.0, 0.6667, 1.0, 0.0, 0.0, 0.3333, 0.0, 0.3333, 1.0, 0.0, 1.0, 0.3333, 0.0, 0.6667, 0.0, 0.6667, 1.0, 0.3333, 1.0, 0.6667, 0.0, 1.0, 0.0, 1.0, 1.0, 0.6667, 1.0, 0.0, 0.0, 0.3333, 0.0, 0.3333, 1.0, 0.0, 1.0, 0.3333, 0.0, 0.6667, 0.0, 0.6667, 1.0, 0.3333, 1.0, 0.6667, 0.0, 1.0, 0.0, 1.0, 1.0, 0.6667, 1.0, 0.0, 0.0, 0.3333, 0.0, 0.3333, 1.0, 0.0, 1.0, 0.3333, 0.0, 0.6667, 0.0, 0.6667, 1.0, 0.3333, 1.0, 0.6667, 0.0, 1.0, 0.0, 1.0, 1.0, 0.6667, 1.0, 0.0, 0.0, 0.3333, 0.0, 0.3333, 1.0, 0.0, 1.0, 0.3333, 0.0, 0.6667, 0.0, 0.6667, 1.0, 0.3333, 1.0, 0.6667, 0.0, 1.0, 0.0, 1.0, 1.0, 0.6667, 1.0, 0.0, 0.0, 0.3333, 0.0, 0.3333, 1.0, 0.0, 1.0, 0.3333, 0.0, 0.6667, 0.0, 0.6667, 1.0, 0.3333, 1.0, 0.6667, 0.0, 1.0, 0.0, 1.0, 1.0, 0.6667, 1.0, 0.0, 0.0, 0.3333, 0.0, 0.3333, 1.0, 0.0, 1.0, 0.3333, 0.0, 0.6667, 0.0, 0.6667, 1.0, 0.3333, 1.0, 0.6667, 0.0, 1.0, 0.0, 1.0, 1.0, 0.6667, 1.0, 0.0, 0.0, 0.3333, 0.0, 0.3333, 1.0, 0.0, 1.0, 0.3333, 0.0, 0.6667, 0.0, 0.6667, 1.0, 0.3333, 1.0, 0.6667, 0.0, 1.0, 0.0, 1.0, 1.0, 0.6667, 1.0, 0.0, 0.0, 0.3333, 0.0, 0.3333, 1.0, 0.0, 1.0, 0.3333, 0.0, 0.6667, 0.0, 0.6667, 1.0, 0.3333, 1.0, 0.6667, 0.0, 1.0, 0.0, 1.0, 1.0, 0.6667, 1.0, 0.0, 0.0, 0.3333, 0.0, 0.3333, 1.0, 0.0, 1.0, 0.3333, 0.0, 0.6667, 0.0, 0.6667, 1.0, 0.3333, 1.0, 0.6667, 0.0, 1.0, 0.0, 1.0, 1.0, 0.6667, 1.0, 0.0, 0.0, 0.3333, 0.0, 0.3333, 1.0, 0.0, 1.0, 0.3333, 0.0, 0.6667, 0.0, 0.6667, 1.0, 0.3333, 1.0, 0.6667, 0.0, 1.0, 0.0, 1.0, 1.0, 0.6667, 1.0, 0.0, 0.0, 0.3333, 0.0, 0.3333, 1.0, 0.0, 1.0, 0.3333, 0.0, 0.6667, 0.0, 0.6667, 1.0, 0.3333, 1.0, 0.6667, 0.0, 1.0, 0.0, 1.0, 1.0, 0.6667, 1.0, 0.0, 0.0, 0.3333, 0.0, 0.3333, 1.0, 0.0, 1.0, 0.3333, 0.0, 0.6667, 0.0, 0.6667, 1.0, 0.3333, 1.0, 0.0, 0.0, 0.0, 0.0, 0.0, 0.0, 0.0, 0.0, 0.0, 0.0, 0.0, 0.0, 0.0, 0.0, 0.0, 0.0, 0.0, 0.0, 0.0, 0.0, 0.0, 0.0, 0.0, 0.0, 0.0, 0.0, 0.0, 0.0, 0.0, 0.0, 0.0, 0.0, 0.0, 0.0, 0.0, 0.0, 0.0, 0.0, 0.0, 0.0, 0.0, 0.0, 0.0, 0.0, 0.0, 0.0, 0.0, 0.0, 0.0, 0.0, 0.0, 0.0, 0.0, 0.0, 0.0, 0.0, 0.0, 0.0, 0.0, 0.0, 0.0, 0.0, 0.0, 0.0, 0.0, 0.0, 0.0, 0.0, 0.0, 0.0, 0.0, 0.0, 0.0, 0.0, 0.0, 0.0, 0.0, 0.0, 0.0, 0.0, 0.0, 0.0, 0.0, 0.0, 0.0, 0.0, 0.0, 0.0, 0.0, 0.0, 0.0, 0.0, 0.0, 0.0, 0.0, 0.0, 0.0, 0.0, 0.0, 0.0, 0.0, 0.0, 0.0, 0.0, 0.0, 0.0, 0.0, 0.0, 0.0, 0.0, 0.0, 0.0, 0.0, 0.0, 0.0, 0.0, 0.0, 0.0, 0.0, 0.0, 0.0, 0.0, 0.0, 0.0, 0.0, 0.0, 0.0, 0.0, 0.0, 0.0, 0.0, 0.0, 0.0, 0.0, 0.0, 0.0, 0.0, 0.0, 0.0, 0.0, 0.0, 0.0, 0.0, 0.0, 0.0, 0.0, 0.0, 0.0, 0.0, 0.0, 0.0, 0.0, 0.0, 0.0, 0.0, 0.0, 0.0, 0.0, 0.0, 0.0, 0.0, 0.0, 0.0, 0.0, 0.0, 0.0, 0.0, 0.0, 0.0, 0.0, 0.0, 0.0, 0.0, 0.0, 0.0, 0.0, 0.0, 0.0, 0.0, 0.0, 0.0, 0.0, 0.0, 0.0, 0.0, 0.0, 0.0, 0.0, 0.0, 0.0, 0.0, 0.0, 0.0, 0.0, 0.0, 0.0, 0.0, 0.0, 0.0, 0.0, 0.0, 0.0, 0.0, 0.0, 0.0, 0.0, 0.0, 0.0, 0.0, 0.0, 0.0, 0.0, 0.0, 0.0, 0.0, 0.0, 0.0, 0.0, 0.0, 0.0, 0.0, 0.0, 0.0, 0.0, 0.0, 0.0, 0.0, 0.0, 0.0, 0.0, 0.0, 0.0, 0.0, 0.0, 0.0, 0.0, 0.0, 0.0, 0.0, 0.0, 0.0, 0.0, 0.0, 0.0, 0.0, 0.0, 0.0, 0.0, 0.0, 0.0, 0.0, 0.0, 0.0, 0.0, 0.0, 0.0, 0.0, 0.0, 0.0, 0.0, 0.0, 0.0, 0.0, 0.0, 0.0, 0.0, 0.0, 0.0, 0.0, 0.0, 0.0, 0.0, 0.0, 0.0, 0.0, 0.0, 0.0, 0.0, 0.0, 0.0, 0.0, 0.0, 0.0, 0.0, 0.0, 0.0, 0.0, 0.0, 0.0, 0.0, 0.0, 0.0, 0.0, 0.0, 0.0, 0.0, 0.0, 0.0, 0.0, 0.0, 0.0, 0.0, 0.0, 0.0, 0.0, 0.0, 0.0, 0.0, 0.0, 0.0, 0.0, 0.0, 0.0, 0.0, 0.0, 0.0, 0.0, 0.0, 0.0, 0.0, 0.0, 0.0, 0.0, 0.0, 0.0, 0.0, 0.0, 0.0, 0.0, 0.0, 0.0, 0.0, 0.0, 0.0, 0.0, 0.0, 0.0, 0.0, 0.0, 0.0, 0.0, 0.0, 0.0, 0.0, 0.0, 0.0, 0.0, 0.0, 0.0, 0.0, 0.0, 0.0, 0.0, 0.0, 0.0, 0.0, 0.0, 0.0, 0.0, 0.0, 0.0, 0.0, 0.0, 0.0, 0.0, 0.0, 0.0, 0.0, 0.0, 0.0, 0.0, 0.0, 0.0, 0.0, 0.0, 0.0, 0.0, 0.0, 0.0, 0.0, 0.0, 0.0, 0.0, 0.0, 0.0, 0.0, 0.0, 0.0, 0.0, 0.0, 0.0, 0.0, 0.0, 0.0, 0.0, 0.0, 0.0, 0.0, 0.0, 0.0, 0.0, 0.0, 0.0, 0.0, 0.0, 0.0, 0.0, 0.0, 0.0, 0.0, 0.0, 0.0, 0.0, 0.0, 0.0, 0.0, 0.0, 0.0, 0.0, 0.0, 0.0, 0.0, 0.0, 0.0, 0.0, 0.0, 0.0, 0.0, 0.0, 0.0, 0.0, 0.0, 0.0, 0.0, 0.0, 0.0, 0.0, 0.0, 0.0, 0.0, 0.0, 0.0, 0.0, 0.0, 0.0, 0.0, 0.0, 0.0, 0.0, 0.0, 0.0, 0.0, 0.0, 0.0, 0.0, 0.0, 0.0, 0.0, 0.0, 0.0, 0.0, 0.0, 0.0, 0.0, 0.0, 0.0, 0.0, 0.0, 0.0, 0.0, 0.0, 0.0, 0.0, 0.0, 0.0, 0.0, 0.0, 0.0, 0.0, 0.0, 0.0, 0.0, 0.0, 0.0, 0.0, 0.0, 0.0, 0.0, 0.0, 0.0, 0.0, 0.0, 0.0, 0.0, 0.0, 0.0, 0.0, 0.0, 0.0, 0.0, 0.0, 0.0, 0.0, 0.0, 0.0, 0.0, 0.0, 0.0, 0.0, 0.0, 0.0, 0.0, 0.0, 0.0, 0.0, 0.0, 0.0, 0.0, 0.0, 0.0, 0.0, 0.0, 0.0, 0.0, 0.0, 0.0, 0.0, 0.0, 0.0, 0.0, 0.0, 0.0, 0.0, 0.0, 0.0, 0.0, 0.0, 0.0, 0.0, 0.0, 0.0, 0.0, 0.0, 0.0, 0.0, 0.0, 0.0, 0.0, 0.0, 0.0, 0.0, 0.0, 0.0, 0.0, 0.0, 0.0, 0.0, 0.0, 0.0, 0.0, 0.0, 0.0, 0.0, 0.0, 0.0, 0.0, 0.0, 0.0, 0.0, 0.0, 0.0, 0.0, 0.0, 0.0, 0.0, 0.0, 0.0, 0.0, 0.0, 0.0, 0.0, 0.0, 0.0, 0.0, 0.0, 0.0, 0.0, 0.0, 0.0, 0.0, 0.0, 0.0, 0.0, 0.0, 0.0, 0.0, 0.0, 0.0, 0.0, 0.0, 0.0, 0.0, 0.0, 0.0, 0.0, 0.0, 0.0, 0.0, 0.0, 0.0, 0.0, 0.0, 0.0, 0.0, 0.0, 0.0, 0.0, 0.0, 0.0, 0.0, 0.0, 0.0, 0.0, 0.0, 0.0, 0.0, 0.0, 0.0, 0.0, 0.0, 0.0, 0.0, 0.0, 0.0, 0.0, 0.0, 0.0, 0.0, 0.0, 0.0, 0.0, 0.0, 0.0, 0.0, 0.0, 0.0, 0.0, 0.0, 0.0, 0.0, 0.0, 0.0, 0.0, 0.0, 0.0, 0.0, 0.0, 0.0, 0.0, 0.0, 0.0, 0.0, 0.0, 0.0, 0.0, 0.0, 0.0, 0.0, 0.0, 0.0, 0.0, 0.0, 0.0, 0.0, 0.0, 0.0, 0.0, 0.0, 0.0, 0.0, 0.0, 0.0, 0.0, 0.0, 0.0, 0.0, 0.0, 0.0, 0.0, 0.0, 0.0, 0.0, 0.0, 0.0, 0.0, 0.0, 0.0, 0.0, 0.0, 0.0, 0.0, 0.0, 0.0, 0.0, 0.0, 0.0, 0.0, 0.0, 0.0, 0.0, 0.0, 0.0, 0.0, 0.0, 0.0, 0.0, 0.0, 0.0, 0.0, 0.0, 0.0, 0.0, 0.0, 0.0, 0.0, 0.0, 0.0, 0.0, 0.0, 0.0, 0.0, 0.0, 0.0, 0.0, 0.0, 0.0, 0.0, 0.0, 0.0, 0.0, 0.0, 0.0, 0.0, 0.0, 0.0, 0.0, 0.0, 0.0, 0.0, 0.0, 0.0, 0.0, 0.0, 0.0, 0.0, 0.0, 0.0, 0.0, 0.0, 0.0, 0.0, 0.0, 0.0, 0.0, 0.0, 0.0, 0.0, 0.0, 0.6667, 0.0, 1.0, 0.0, 1.0, 1.0, 0.6667, 1.0, 0.0, 0.0, 0.3333, 0.0, 0.3333, 1.0, 0.0, 1.0, 0.3333, 0.0, 0.6667, 0.0, 0.6667, 1.0, 0.3333, 1.0, 0.6667, 0.0, 1.0, 0.0, 1.0, 1.0, 0.6667, 1.0, 0.0, 0.0, 0.3333, 0.0, 0.3333, 1.0, 0.0, 1.0, 0.3333, 0.0, 0.6667, 0.0, 0.6667, 1.0, 0.3333, 1.0, 0.6667, 0.0, 1.0, 0.0, 1.0, 1.0, 0.6667, 1.0, 0.0, 0.0, 0.3333, 0.0, 0.3333, 1.0, 0.0, 1.0, 0.3333, 0.0, 0.6667, 0.0, 0.6667, 1.0, 0.3333, 1.0, 0.6667, 0.0, 1.0, 0.0, 1.0, 1.0, 0.6667, 1.0, 0.0, 0.0, 0.3333, 0.0, 0.3333, 1.0, 0.0, 1.0, 0.3333, 0.0, 0.6667, 0.0, 0.6667, 1.0, 0.3333, 1.0, 0.6667, 0.0, 1.0, 0.0, 1.0, 1.0, 0.6667, 1.0, 0.0, 0.0, 0.3333, 0.0, 0.3333, 1.0, 0.0, 1.0, 0.3333, 0.0, 0.6667, 0.0, 0.6667, 1.0, 0.3333, 1.0, 0.6667, 0.0, 1.0, 0.0, 1.0, 1.0, 0.6667, 1.0, 0.0, 0.0, 0.3333, 0.0, 0.3333, 1.0, 0.0, 1.0, 0.3333, 0.0, 0.6667, 0.0, 0.6667, 1.0, 0.3333, 1.0, 0.6667, 0.0, 1.0, 0.0, 1.0, 1.0, 0.6667, 1.0, 0.0, 0.0, 0.3333, 0.0, 0.3333, 1.0, 0.0, 1.0, 0.3333, 0.0, 0.6667, 0.0, 0.6667, 1.0, 0.3333, 1.0, 0.6667, 0.0, 1.0, 0.0, 1.0, 1.0, 0.6667, 1.0, 0.0, 0.0, 0.3333, 0.0, 0.3333, 1.0, 0.0, 1.0, 0.3333, 0.0, 0.6667, 0.0, 0.6667, 1.0, 0.3333, 1.0, 0.6667, 0.0, 1.0, 0.0, 1.0, 1.0, 0.6667, 1.0, 0.0, 0.0, 0.3333, 0.0, 0.3333, 1.0, 0.0, 1.0, 0.3333, 0.0, 0.6667, 0.0, 0.6667, 1.0, 0.3333, 1.0, 0.6667, 0.0, 1.0, 0.0, 1.0, 1.0, 0.6667, 1.0, 0.0, 0.0, 0.3333, 0.0, 0.3333, 1.0, 0.0, 1.0, 0.3333, 0.0, 0.6667, 0.0, 0.6667, 1.0, 0.3333, 1.0, 0.6667, 0.0, 1.0, 0.0, 1.0, 1.0, 0.6667, 1.0, 0.0, 0.0, 0.3333, 0.0, 0.3333, 1.0, 0.0, 1.0, 0.3333, 0.0, 0.6667, 0.0, 0.6667, 1.0, 0.3333, 1.0, 0.6667, 0.0, 1.0, 0.0, 1.0, 1.0, 0.6667, 1.0, 0.0, 0.0, 0.3333, 0.0, 0.3333, 1.0, 0.0, 1.0, 0.3333, 0.0, 0.6667, 0.0, 0.6667, 1.0, 0.3333, 1.0, 0.6667, 0.0, 1.0, 0.0, 1.0, 1.0, 0.6667, 1.0, 0.0, 0.0, 0.3333, 0.0, 0.3333, 1.0, 0.0, 1.0, 0.3333, 0.0, 0.6667, 0.0, 0.6667, 1.0, 0.3333, 1.0, 0.0, 0.0, 0.0, 0.0, 0.0, 0.0, 0.0, 0.0, 0.0, 0.0, 0.0, 0.0, 0.0, 0.0, 0.0, 0.0, 0.0, 0.0, 0.0, 0.0, 0.0, 0.0, 0.0, 0.0, 0.0, 0.0, 0.0, 0.0, 0.0, 0.0, 0.0, 0.0, 0.0, 0.0, 0.0, 0.0, 0.0, 0.0, 0.0, 0.0, 0.0, 0.0, 0.0, 0.0, 0.0, 0.0, 0.0, 0.0, 0.0, 0.0, 0.0, 0.0, 0.0, 0.0, 0.0, 0.0, 0.0, 0.0, 0.0, 0.0, 0.0, 0.0, 0.0, 0.0, 0.0, 0.0, 0.0, 0.0, 0.0, 0.0, 0.0, 0.0, 0.0, 0.0, 0.0, 0.0, 0.0, 0.0, 0.0, 0.0, 0.0, 0.0, 0.0, 0.0, 0.0, 0.0, 0.0, 0.0, 0.0, 0.0, 0.0, 0.0, 0.0, 0.0, 0.0, 0.0, 0.0, 0.0, 0.0, 0.0, 0.0, 0.0, 0.0, 0.0, 0.0, 0.0, 0.0, 0.0, 0.0, 0.0, 0.0, 0.0, 0.0, 0.0, 0.0, 0.0, 0.0, 0.0, 0.0, 0.0, 0.0, 0.0, 0.0, 0.0, 0.0, 0.0, 0.0, 0.0, 0.0, 0.0, 0.0, 0.0, 0.0, 0.0, 0.0, 0.0, 0.0, 0.0, 0.0, 0.0, 0.0, 0.0, 0.0, 0.0, 0.0, 0.0, 0.0, 0.0, 0.0, 0.0, 0.0, 0.0, 0.0, 0.0, 0.0, 0.0, 0.0, 0.0, 0.0, 0.0, 0.0, 0.0, 0.0, 0.0, 0.0, 0.0, 0.0, 0.0, 0.0, 0.0, 0.0, 0.0, 0.0, 0.0, 0.0, 0.0, 0.0, 0.0, 0.0, 0.0, 0.0, 0.0, 0.0, 0.0, 0.0, 0.0, 0.0, 0.0, 0.0, 0.0, 0.0, 0.0, 0.0, 0.0, 0.0, 0.0, 0.0, 0.0, 0.0, 0.0, 0.0, 0.0, 0.0, 0.0, 0.0, 0.0, 0.0, 0.0, 0.0, 0.0, 0.0, 0.0, 0.0, 0.0, 0.0, 0.0, 0.0, 0.0, 0.0, 0.0, 0.0, 0.0, 0.0, 0.0, 0.0, 0.0, 0.0, 0.0, 0.0, 0.0, 0.0, 0.0, 0.0, 0.0, 0.0, 0.0, 0.0, 0.0, 0.0, 0.0, 0.0, 0.0, 0.0, 0.0, 0.0, 0.0, 0.0, 0.0, 0.0, 0.0, 0.0, 0.0, 0.0, 0.0, 0.0, 0.0, 0.0, 0.0, 0.0, 0.0, 0.0, 0.0, 0.0, 0.0, 0.0, 0.0, 0.0, 0.0, 0.0, 0.0, 0.0, 0.0, 0.0, 0.0, 0.0, 0.0, 0.0, 0.0, 0.0, 0.0, 0.0, 0.0, 0.0, 0.0, 0.0, 0.0, 0.0, 0.0, 0.0, 0.0, 0.0, 0.0, 0.0, 0.0, 0.0, 0.0, 0.0, 0.0, 0.0, 0.0, 0.0, 0.0, 0.0, 0.0, 0.0, 0.0, 0.0, 0.0, 0.0, 0.0, 0.0, 0.0, 0.0, 0.0, 0.0, 0.0, 0.0, 0.0, 0.0, 0.0, 0.0, 0.0, 0.0, 0.0, 0.0, 0.0, 0.0, 0.0, 0.0, 0.0, 0.0, 0.0, 0.0, 0.0, 0.0, 0.0, 0.0, 0.0, 0.0, 0.0, 0.0, 0.0, 0.0, 0.0, 0.0, 0.0, 0.0, 0.0, 0.0, 0.0, 0.0, 0.0, 0.0, 0.0, 0.0, 0.0, 0.0, 0.0, 0.0, 0.0, 0.0, 0.0, 0.0, 0.0, 0.0, 0.0, 0.0, 0.0, 0.0, 0.0, 0.0, 0.0, 0.0, 0.0, 0.0, 0.0, 0.0, 0.0, 0.0, 0.0, 0.0, 0.0, 0.0, 0.0, 0.0, 0.0, 0.0, 0.0, 0.0, 0.0, 0.0, 0.0, 0.0, 0.0, 0.0, 0.0, 0.0, 0.0, 0.0, 0.0, 0.0, 0.0, 0.0, 0.0, 0.0, 0.0, 0.0, 0.0, 0.0, 0.0, 0.0, 0.0, 0.0, 0.0, 0.0, 0.0, 0.0, 0.0, 0.0, 0.0, 0.0, 0.0, 0.0, 0.0, 0.0, 0.0, 0.0, 0.0, 0.0, 0.0, 0.0, 0.0, 0.0, 0.0, 0.0, 0.0, 0.0, 0.0, 0.0, 0.0, 0.0, 0.0, 0.0, 0.0, 0.0, 0.0, 0.0, 0.0, 0.0, 0.0, 0.0, 0.0, 0.0, 0.0, 0.0, 0.0, 0.0, 0.0, 0.0, 0.0, 0.0, 0.0, 0.0, 0.0, 0.0, 0.0, 0.0, 0.0, 0.0, 0.0, 0.0, 0.0, 0.0, 0.0, 0.0, 0.0, 0.0, 0.0, 0.0, 0.0, 0.0, 0.0, 0.0, 0.0, 0.0, 0.0, 0.0, 0.0, 0.0, 0.0, 0.0, 0.0, 0.0, 0.0, 0.0, 0.0, 0.0, 0.0, 0.0, 0.0, 0.0, 0.0, 0.0, 0.0, 0.0, 0.0, 0.0, 0.0, 0.0, 0.0, 0.0, 0.0, 0.0, 0.0, 0.0, 0.0, 0.0, 0.0, 0.0, 0.0, 0.0, 0.0, 0.0, 0.0, 0.0, 0.0, 0.0, 0.0, 0.0, 0.0, 0.0, 0.0, 0.0, 0.0, 0.0, 0.0, 0.0, 0.0, 0.0, 0.0, 0.0, 0.0, 0.0, 0.0, 0.0, 0.0, 0.0, 0.0, 0.0, 0.0, 0.0, 0.0, 0.0, 0.0, 0.0, 0.0, 0.0, 0.0, 0.0, 0.0, 0.0, 0.0, 0.0, 0.0, 0.0, 0.0, 0.0, 0.0, 0.0, 0.0, 0.0, 0.0, 0.0, 0.0, 0.0, 0.0, 0.0, 0.0, 0.0, 0.0, 0.0, 0.0, 0.0, 0.0, 0.0, 0.0, 0.0, 0.0, 0.0, 0.0, 0.0, 0.0, 0.0, 0.0, 0.0, 0.0, 0.0, 0.0, 0.0, 0.0, 0.0, 0.0, 0.0, 0.0, 0.0, 0.0, 0.0, 0.0, 0.0, 0.0, 0.0, 0.0, 0.0, 0.0, 0.0, 0.0, 0.0, 0.0, 0.0, 0.0, 0.0, 0.0, 0.0, 0.0, 0.0, 0.0, 0.0, 0.0, 0.0, 0.0, 0.0, 0.0, 0.0, 0.0, 0.0, 0.0, 0.0, 0.0, 0.0, 0.0, 0.0, 0.0, 0.0, 0.0, 0.0, 0.0, 0.0, 0.0, 0.0, 0.0, 0.0, 0.0, 0.0, 0.0, 0.0, 0.0, 0.0, 0.0, 0.0, 0.0, 0.0, 0.0, 0.0, 0.0, 0.0, 0.0, 0.0, 0.0, 0.0, 0.0, 0.0, 0.0, 0.0, 0.0, 0.0, 0.0, 0.0, 0.0, 0.0, 0.0, 0.0, 0.0, 0.0, 0.0, 0.0, 0.0, 0.0, 0.0, 0.0, 0.0, 0.0, 0.0, 0.0, 0.0, 0.0, 0.0, 0.0, 0.0, 0.0, 0.0, 0.0, 0.0, 0.0, 0.0, 0.0, 0.0, 0.0, 0.0, 0.0, 0.0, 0.0, 0.0, 0.0, 0.0, 0.0, 0.0, 0.0, 0.0, 0.0, 0.0, 0.0, 0.0, 0.0, 0.0, 0.0, 0.0, 0.0, 0.0, 0.0, 0.0, 0.0, 0.0, 0.0, 0.0, 0.0, 0.0, 0.0, 0.0, 0.0, 0.0, 0.0, 0.0, 0.0, 0.0, 0.0, 0.0, 0.0, 0.0, 0.0, 0.0, 0.0, 0.0, 0.0, 0.0, 0.0, 0.0, 0.0, 0.0, 0.0, 0.0, 0.0, 0.0, 0.0, 0.0, 0.0, 0.0, 0.0, 0.0, 0.6667, 0.0, 1.0, 0.0, 1.0, 1.0, 0.6667, 1.0, 0.0, 0.0, 0.3333, 0.0, 0.3333, 1.0, 0.0, 1.0, 0.3333, 0.0, 0.6667, 0.0, 0.6667, 1.0, 0.3333, 1.0, 0.6667, 0.0, 1.0, 0.0, 1.0, 1.0, 0.6667, 1.0, 0.0, 0.0, 0.3333, 0.0, 0.3333, 1.0, 0.0, 1.0, 0.3333, 0.0, 0.6667, 0.0, 0.6667, 1.0, 0.3333, 1.0, 0.6667, 0.0, 1.0, 0.0, 1.0, 1.0, 0.6667, 1.0, 0.0, 0.0, 0.3333, 0.0, 0.3333, 1.0, 0.0, 1.0, 0.3333, 0.0, 0.6667, 0.0, 0.6667, 1.0, 0.3333, 1.0, 0.6667, 0.0, 1.0, 0.0, 1.0, 1.0, 0.6667, 1.0, 0.0, 0.0, 0.3333, 0.0, 0.3333, 1.0, 0.0, 1.0, 0.3333, 0.0, 0.6667, 0.0, 0.6667, 1.0, 0.3333, 1.0, 0.6667, 0.0, 1.0, 0.0, 1.0, 1.0, 0.6667, 1.0, 0.0, 0.0, 0.3333, 0.0, 0.3333, 1.0, 0.0, 1.0, 0.3333, 0.0, 0.6667, 0.0, 0.6667, 1.0, 0.3333, 1.0, 0.6667, 0.0, 1.0, 0.0, 1.0, 1.0, 0.6667, 1.0, 0.0, 0.0, 0.3333, 0.0, 0.3333, 1.0, 0.0, 1.0, 0.3333, 0.0, 0.6667, 0.0, 0.6667, 1.0, 0.3333, 1.0, 0.6667, 0.0, 1.0, 0.0, 1.0, 1.0, 0.6667, 1.0, 0.0, 0.0, 0.3333, 0.0, 0.3333, 1.0, 0.0, 1.0, 0.3333, 0.0, 0.6667, 0.0, 0.6667, 1.0, 0.3333, 1.0, 0.6667, 0.0, 1.0, 0.0, 1.0, 1.0, 0.6667, 1.0, 0.0, 0.0, 0.3333, 0.0, 0.3333, 1.0, 0.0, 1.0, 0.3333, 0.0, 0.6667, 0.0, 0.6667, 1.0, 0.3333, 1.0, 0.6667, 0.0, 1.0, 0.0, 1.0, 1.0, 0.6667, 1.0, 0.0, 0.0, 0.3333, 0.0, 0.3333, 1.0, 0.0, 1.0, 0.3333, 0.0, 0.6667, 0.0, 0.6667, 1.0, 0.3333, 1.0, 0.6667, 0.0, 1.0, 0.0, 1.0, 1.0, 0.6667, 1.0, 0.0, 0.0, 0.3333, 0.0, 0.3333, 1.0, 0.0, 1.0, 0.3333, 0.0, 0.6667, 0.0, 0.6667, 1.0, 0.3333, 1.0, 0.6667, 0.0, 1.0, 0.0, 1.0, 1.0, 0.6667, 1.0, 0.0, 0.0, 0.3333, 0.0, 0.3333, 1.0, 0.0, 1.0, 0.3333, 0.0, 0.6667, 0.0, 0.6667, 1.0, 0.3333, 1.0, 0.6667, 0.0, 1.0, 0.0, 1.0, 1.0, 0.6667, 1.0, 0.0, 0.0, 0.3333, 0.0, 0.3333, 1.0, 0.0, 1.0, 0.3333, 0.0, 0.6667, 0.0, 0.6667, 1.0, 0.3333, 1.0, 0.6667, 0.0, 1.0, 0.0, 1.0, 1.0, 0.6667, 1.0, 0.0, 0.0, 0.3333, 0.0, 0.3333, 1.0, 0.0, 1.0, 0.3333, 0.0, 0.6667, 0.0, 0.6667, 1.0, 0.3333, 1.0])
me_circle.update()

# ---- objects
ob_front_body = bpy.data.objects.new('Front Body', me_cube)
ob_fan = bpy.data.objects.new('Fan', me_circle)

# ---- transforms, parenting, visibility, modifiers, constraints
ob_front_body.location = (0.0, 0.0, 0.0)
ob_front_body.scale = (0.17, 0.06125, 0.06153)
ob_front_body.lock_rotations_4d = False
ob_front_body.empty_display_type = 'ARROWS'
ob_front_body.lineart.crease_threshold = 0.0
ob_fan.location = (0.04343, 0.04842, -0.3188)
ob_fan.scale = (0.01102, 0.01102, 0.01102)
_m = ob_fan.modifiers.new('Mirror', 'MIRROR')
_m.use_axis = (False, False, False)

# ---- collection membership
col_collection.objects.link(ob_front_body)
col_collection.objects.link(ob_fan)

# ---- scene / render settings (as saved in the file)
scene.frame_start = 1; scene.frame_end = 250; scene.frame_set(1)
scene.render.engine = 'BLENDER_EEVEE_NEXT'
scene.cycles.sampling_pattern = 'TABULATED_SOBOL'
scene.cycles.use_light_tree = False
scene.view_settings.view_transform = 'Filmic'
scene.unit_settings.scale_length = 0.01
bpy.context.view_layer.update()

# ---- added for rendering (the .blend has no active camera and no usable light): camera, sun
cam_auto = bpy.data.cameras.new('AutoCamera')
cam_auto.lens = 50.0
cam_auto.sensor_width = 36.0
cam_auto.clip_end = 1000.0
ob_auto_camera = bpy.data.objects.new('AutoCamera', cam_auto)
scene.collection.objects.link(ob_auto_camera)
ob_auto_camera.location = (34.0672, -40.8806, 26.3077)
ob_auto_camera.rotation_euler = (1.09748, -7.21219e-08, 0.694738)
scene.camera = ob_auto_camera
light_auto_sun = bpy.data.lights.new('AutoSun', 'SUN')
light_auto_sun.energy = 3.0
light_auto_sun.angle = 0.0523599
ob_auto_sun = bpy.data.objects.new('AutoSun', light_auto_sun)
scene.collection.objects.link(ob_auto_sun)
ob_auto_sun.rotation_euler = (0.872665, 0.174533, 0.523599)
bpy.context.view_layer.update()
